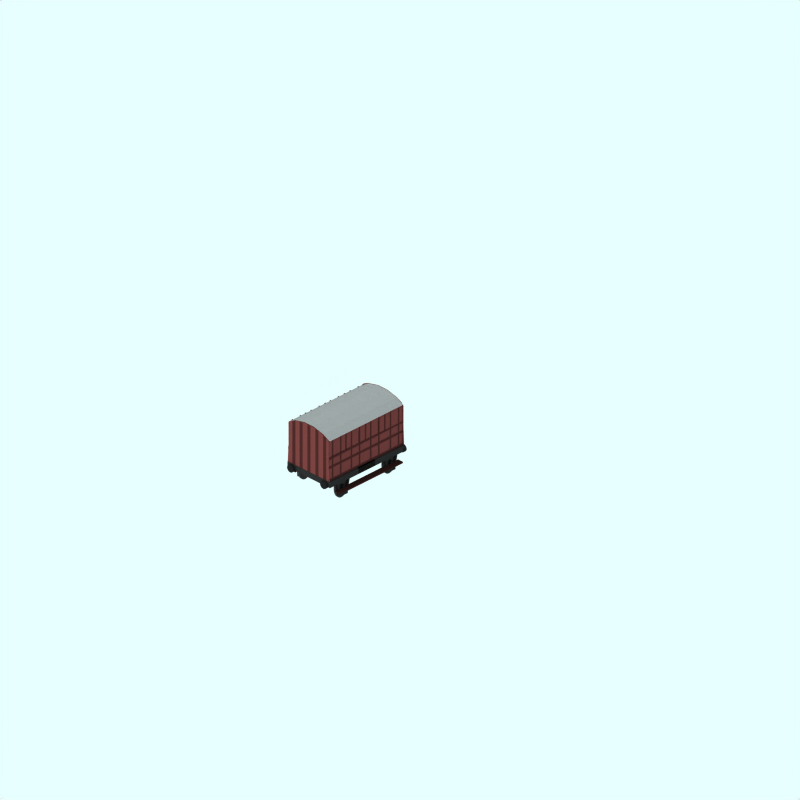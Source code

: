 # Source: milk-van-ex-parliamentary.blend  (saved by Blender 2.59.0; exported with 4.5.12 LTS)
import bpy
from mathutils import Matrix  # noqa: F401  (used for matrix-valued properties, if any)

bpy.ops.wm.read_factory_settings(use_empty=True)
scene = bpy.context.scene
scene.name = 'Scene'

# ---- collections
col_collection_1 = bpy.data.collections.new('Collection 1'); scene.collection.children.link(col_collection_1)
col_collection_2 = bpy.data.collections.new('Collection 2'); scene.collection.children.link(col_collection_2)
col_collection_3 = bpy.data.collections.new('Collection 3'); scene.collection.children.link(col_collection_3)

# ---- materials (node trees are filled in below, after node groups)
mat_wheel = bpy.data.materials.new('wheel')
mat_wheel.alpha_threshold = 0.0
mat_wheel.preview_render_type = 'FLAT'
mat_wheel.diffuse_color = (0.2144, 0.2144, 0.2144, 1.0)
mat_wheel.roughness = 0.5
mat_wheel.line_color = (0.0, 0.0, 0.0, 1.0)
mat_contrast = bpy.data.materials.new('Contrast')
mat_contrast.alpha_threshold = 0.0
mat_contrast.preview_render_type = 'CUBE'
mat_contrast.diffuse_color = (0.22, 0.1144, 0.11, 1.0)
mat_contrast.specular_color = (1.0, 0.9999, 0.9999)
mat_contrast.roughness = 0.5
mat_contrast.line_color = (0.0, 0.0, 0.0, 1.0)
mat_wood = bpy.data.materials.new('Wood')
mat_wood.alpha_threshold = 0.0
mat_wood.preview_render_type = 'CUBE'
mat_wood.diffuse_color = (0.35, 0.182, 0.175, 1.0)
mat_wood.specular_color = (1.0, 0.9999, 0.9999)
mat_wood.roughness = 0.5
mat_wood.line_color = (0.0, 0.0, 0.0, 1.0)
mat_running_board = bpy.data.materials.new('Running board')
mat_running_board.alpha_threshold = 0.0
mat_running_board.preview_render_type = 'CUBE'
mat_running_board.diffuse_color = (0.15, 0.08226, 0.075, 1.0)
mat_running_board.specular_color = (1.0, 0.9999, 0.9999)
mat_running_board.roughness = 0.5
mat_running_board.line_color = (0.0, 0.0, 0.0, 1.0)
mat_metal = bpy.data.materials.new('Metal')
mat_metal.alpha_threshold = 0.0
mat_metal.preview_render_type = 'CUBE'
mat_metal.diffuse_color = (0.1, 0.09999, 0.09999, 1.0)
mat_metal.specular_color = (1.0, 0.9999, 0.9999)
mat_metal.roughness = 0.5
mat_metal.line_color = (0.0, 0.0, 0.0, 1.0)
mat_interior = bpy.data.materials.new('Interior')
mat_interior.alpha_threshold = 0.0
mat_interior.preview_render_type = 'CUBE'
mat_interior.diffuse_color = (0.0001, 9.999e-05, 9.999e-05, 1.0)
mat_interior.specular_color = (1.0, 0.9999, 0.9999)
mat_interior.roughness = 0.5
mat_interior.line_color = (0.0, 0.0, 0.0, 1.0)
mat_roofcolour = bpy.data.materials.new('RoofColour')
mat_roofcolour.alpha_threshold = 0.0
mat_roofcolour.preview_render_type = 'FLAT'
mat_roofcolour.diffuse_color = (0.4207, 0.4206, 0.4206, 1.0)
mat_roofcolour.roughness = 0.5
mat_roofcolour.line_color = (0.0, 0.0, 0.0, 1.0)
mat_underframe = bpy.data.materials.new('Underframe')
mat_underframe.alpha_threshold = 0.0
mat_underframe.preview_render_type = 'FLAT'
mat_underframe.diffuse_color = (0.1334, 0.1334, 0.1334, 1.0)
mat_underframe.roughness = 0.5
mat_underframe.line_color = (0.0, 0.0, 0.0, 1.0)

# ---- material node trees

# ---- world
world_world = bpy.data.worlds.new('World'); scene.world = world_world
world_world.color = (0.9059, 1.0, 1.0)
world_world.use_sun_shadow = False
world_world.sun_shadow_jitter_overblur = 0.0
world_world.cycles.sampling_method = 'MANUAL'
world_world.cycles.sample_map_resolution = 256

# ---- cameras
cam_camera_001 = bpy.data.cameras.new('Camera.001')
cam_camera_001.type = 'ORTHO'
cam_camera_001.passepartout_alpha = 0.2
cam_camera_001.clip_end = 100.0
cam_camera_001.lens = 35.0
cam_camera_001.ortho_scale = 24.0
cam_camera_001.display_size = 5.91
cam_camera_001.show_passepartout = False
cam_camera_001.show_safe_areas = True
cam_camera_001.dof.focus_distance = 0.0
cam_camera_001.dof.aperture_fstop = 128.0

# ---- lights
light_lamp = bpy.data.lights.new('Lamp', 'SUN')
light_lamp.transmission_factor = 0.0
light_lamp.angle = 1.571
light_lamp.energy = 0.028
light_lamp.shadow_buffer_clip_start = 0.5
light_lamp.shadow_soft_size = 1.0
light_lamp.shadow_cascade_max_distance = 1000.0
light_lamp.cycles.use_multiple_importance_sampling = False

# ---- meshes
me_cylinder_004 = bpy.data.meshes.new('Cylinder.004')
me_cylinder_004.from_pydata([(-2.052, 0.2427, 0.6039), (-2.102, 0.3027, 0.6039), (-2.138, 0.3712, 0.6039), (-2.161, 0.4455, 0.6039), (-2.168, 0.5227, 0.6039), (-2.161, 0.6, 0.6039), (-2.138, 0.6742, 0.6039), (-2.102, 0.7427, 0.6039), (-2.052, 0.8027, 0.6039), (-1.992, 0.852, 0.6039), (-1.924, 0.8885, 0.6039), (-1.85, 0.9111, 0.6039), (-1.772, 0.9187, 0.6039), (-1.695, 0.9111, 0.6039), (-1.621, 0.8885, 0.6039), (-1.552, 0.852, 0.6039), (-1.492, 0.8027, 0.6039), (-1.443, 0.7427, 0.6039), (-1.406, 0.6742, 0.6039), (-1.384, 0.6, 0.6039), (-1.376, 0.5227, 0.6039), (-1.384, 0.4455, 0.6039), (-1.406, 0.3712, 0.6039), (-1.443, 0.3027, 0.6039), (-1.492, 0.2427, 0.6039), (-1.552, 0.1935, 0.6039), (-1.621, 0.1569, 0.6039), (-1.695, 0.1343, 0.6039), (-1.772, 0.1267, 0.6039), (-1.85, 0.1343, 0.6039), (-1.924, 0.1569, 0.6039), (-1.992, 0.1935, 0.6039), (-2.052, 0.2427, 0.5439), (-2.102, 0.3027, 0.5439), (-2.138, 0.3712, 0.5439), (-2.161, 0.4455, 0.5439), (-2.168, 0.5227, 0.5439), (-2.161, 0.6, 0.5439), (-2.138, 0.6742, 0.5439), (-2.102, 0.7427, 0.5439), (-2.052, 0.8027, 0.5439), (-1.992, 0.852, 0.5439), (-1.924, 0.8885, 0.5439), (-1.85, 0.9111, 0.5439), (-1.772, 0.9187, 0.5439), (-1.695, 0.9111, 0.5439), (-1.621, 0.8885, 0.5439), (-1.552, 0.852, 0.5439), (-1.492, 0.8027, 0.5439), (-1.443, 0.7427, 0.5439), (-1.406, 0.6742, 0.5439), (-1.384, 0.6, 0.5439), (-1.376, 0.5227, 0.5439), (-1.384, 0.4455, 0.5439), (-1.406, 0.3712, 0.5439), (-1.443, 0.3027, 0.5439), (-1.492, 0.2427, 0.5439), (-1.552, 0.1935, 0.5439), (-1.621, 0.1569, 0.5439), (-1.695, 0.1343, 0.5439), (-1.772, 0.1267, 0.5439), (-1.85, 0.1343, 0.5439), (-1.924, 0.1569, 0.5439), (-1.992, 0.1935, 0.5439), (-1.772, 0.5227, 0.6039), (-1.772, 0.5227, 0.5439)], [], [(64, 0, 1), (65, 33, 32), (64, 1, 2), (65, 34, 33), (64, 2, 3), (65, 35, 34), (64, 3, 4), (65, 36, 35), (64, 4, 5), (65, 37, 36), (64, 5, 6), (65, 38, 37), (64, 6, 7), (65, 39, 38), (64, 7, 8), (65, 40, 39), (64, 8, 9), (65, 41, 40), (64, 9, 10), (65, 42, 41), (64, 10, 11), (65, 43, 42), (64, 11, 12), (65, 44, 43), (64, 12, 13), (65, 45, 44), (64, 13, 14), (65, 46, 45), (64, 14, 15), (65, 47, 46), (64, 15, 16), (65, 48, 47), (64, 16, 17), (65, 49, 48), (64, 17, 18), (65, 50, 49), (64, 18, 19), (65, 51, 50), (64, 19, 20), (65, 52, 51), (64, 20, 21), (65, 53, 52), (64, 21, 22), (65, 54, 53), (64, 22, 23), (65, 55, 54), (64, 23, 24), (65, 56, 55), (64, 24, 25), (65, 57, 56), (64, 25, 26), (65, 58, 57), (64, 26, 27), (65, 59, 58), (64, 27, 28), (65, 60, 59), (64, 28, 29), (65, 61, 60), (64, 29, 30), (65, 62, 61), (64, 30, 31), (65, 63, 62), (31, 0, 64), (65, 32, 63), (0, 32, 33, 1), (1, 33, 34, 2), (2, 34, 35, 3), (3, 35, 36, 4), (4, 36, 37, 5), (5, 37, 38, 6), (6, 38, 39, 7), (7, 39, 40, 8), (8, 40, 41, 9), (9, 41, 42, 10), (10, 42, 43, 11), (11, 43, 44, 12), (12, 44, 45, 13), (13, 45, 46, 14), (14, 46, 47, 15), (15, 47, 48, 16), (16, 48, 49, 17), (17, 49, 50, 18), (18, 50, 51, 19), (19, 51, 52, 20), (20, 52, 53, 21), (21, 53, 54, 22), (22, 54, 55, 23), (23, 55, 56, 24), (24, 56, 57, 25), (25, 57, 58, 26), (26, 58, 59, 27), (27, 59, 60, 28), (28, 60, 61, 29), (29, 61, 62, 30), (30, 62, 63, 31), (32, 0, 31, 63)])
me_cylinder_004.materials.append(mat_wheel)
me_cylinder_004.use_remesh_preserve_volume = False
me_cylinder_004.use_remesh_preserve_attributes = False
me_cylinder_004.use_mirror_vertex_groups = False
me_cylinder_004.update()
me_cylinder_000 = bpy.data.meshes.new('Cylinder.000')
me_cylinder_000.from_pydata([(-2.052, 0.2463, -0.5292), (-2.102, 0.3063, -0.5292), (-2.138, 0.3747, -0.5292), (-2.161, 0.449, -0.5292), (-2.168, 0.5263, -0.5292), (-2.161, 0.6035, -0.5292), (-2.138, 0.6778, -0.5292), (-2.102, 0.7462, -0.5292), (-2.052, 0.8063, -0.5292), (-1.992, 0.8555, -0.5292), (-1.924, 0.8921, -0.5292), (-1.85, 0.9146, -0.5292), (-1.772, 0.9222, -0.5292), (-1.695, 0.9146, -0.5292), (-1.621, 0.8921, -0.5292), (-1.552, 0.8555, -0.5292), (-1.492, 0.8063, -0.5292), (-1.443, 0.7462, -0.5292), (-1.406, 0.6778, -0.5292), (-1.384, 0.6035, -0.5292), (-1.376, 0.5263, -0.5292), (-1.384, 0.449, -0.5292), (-1.406, 0.3747, -0.5292), (-1.443, 0.3063, -0.5292), (-1.492, 0.2463, -0.5292), (-1.552, 0.197, -0.5292), (-1.621, 0.1604, -0.5292), (-1.695, 0.1379, -0.5292), (-1.772, 0.1303, -0.5292), (-1.85, 0.1379, -0.5292), (-1.924, 0.1604, -0.5292), (-1.992, 0.197, -0.5292), (-2.052, 0.2463, -0.5892), (-2.102, 0.3063, -0.5892), (-2.138, 0.3747, -0.5892), (-2.161, 0.449, -0.5892), (-2.168, 0.5263, -0.5892), (-2.161, 0.6035, -0.5892), (-2.138, 0.6778, -0.5892), (-2.102, 0.7462, -0.5892), (-2.052, 0.8063, -0.5892), (-1.992, 0.8555, -0.5892), (-1.924, 0.8921, -0.5892), (-1.85, 0.9146, -0.5892), (-1.772, 0.9222, -0.5892), (-1.695, 0.9146, -0.5892), (-1.621, 0.8921, -0.5892), (-1.552, 0.8555, -0.5892), (-1.492, 0.8063, -0.5892), (-1.443, 0.7462, -0.5892), (-1.406, 0.6778, -0.5892), (-1.384, 0.6035, -0.5892), (-1.376, 0.5263, -0.5892), (-1.384, 0.449, -0.5892), (-1.406, 0.3747, -0.5892), (-1.443, 0.3063, -0.5892), (-1.492, 0.2463, -0.5892), (-1.552, 0.197, -0.5892), (-1.621, 0.1604, -0.5892), (-1.695, 0.1379, -0.5892), (-1.772, 0.1303, -0.5892), (-1.85, 0.1379, -0.5892), (-1.924, 0.1604, -0.5892), (-1.992, 0.197, -0.5892), (-1.772, 0.5263, -0.5292), (-1.772, 0.5263, -0.5892)], [], [(64, 0, 1), (65, 33, 32), (64, 1, 2), (65, 34, 33), (64, 2, 3), (65, 35, 34), (64, 3, 4), (65, 36, 35), (64, 4, 5), (65, 37, 36), (64, 5, 6), (65, 38, 37), (64, 6, 7), (65, 39, 38), (64, 7, 8), (65, 40, 39), (64, 8, 9), (65, 41, 40), (64, 9, 10), (65, 42, 41), (64, 10, 11), (65, 43, 42), (64, 11, 12), (65, 44, 43), (64, 12, 13), (65, 45, 44), (64, 13, 14), (65, 46, 45), (64, 14, 15), (65, 47, 46), (64, 15, 16), (65, 48, 47), (64, 16, 17), (65, 49, 48), (64, 17, 18), (65, 50, 49), (64, 18, 19), (65, 51, 50), (64, 19, 20), (65, 52, 51), (64, 20, 21), (65, 53, 52), (64, 21, 22), (65, 54, 53), (64, 22, 23), (65, 55, 54), (64, 23, 24), (65, 56, 55), (64, 24, 25), (65, 57, 56), (64, 25, 26), (65, 58, 57), (64, 26, 27), (65, 59, 58), (64, 27, 28), (65, 60, 59), (64, 28, 29), (65, 61, 60), (64, 29, 30), (65, 62, 61), (64, 30, 31), (65, 63, 62), (31, 0, 64), (65, 32, 63), (0, 32, 33, 1), (1, 33, 34, 2), (2, 34, 35, 3), (3, 35, 36, 4), (4, 36, 37, 5), (5, 37, 38, 6), (6, 38, 39, 7), (7, 39, 40, 8), (8, 40, 41, 9), (9, 41, 42, 10), (10, 42, 43, 11), (11, 43, 44, 12), (12, 44, 45, 13), (13, 45, 46, 14), (14, 46, 47, 15), (15, 47, 48, 16), (16, 48, 49, 17), (17, 49, 50, 18), (18, 50, 51, 19), (19, 51, 52, 20), (20, 52, 53, 21), (21, 53, 54, 22), (22, 54, 55, 23), (23, 55, 56, 24), (24, 56, 57, 25), (25, 57, 58, 26), (26, 58, 59, 27), (27, 59, 60, 28), (28, 60, 61, 29), (29, 61, 62, 30), (30, 62, 63, 31), (32, 0, 31, 63)])
me_cylinder_000.materials.append(mat_wheel)
me_cylinder_000.use_remesh_preserve_volume = False
me_cylinder_000.use_remesh_preserve_attributes = False
me_cylinder_000.use_mirror_vertex_groups = False
me_cylinder_000.update()
me_plane_341 = bpy.data.meshes.new('Plane.341')
me_plane_341.from_pydata([(1.644, 2.826, 1.0), (1.752, 2.826, 1.0), (1.752, 1.356, 1.0), (1.644, 1.356, 1.0)], [], [(3, 0, 1, 2)])
me_plane_341.materials.append(mat_contrast)
me_plane_341.use_remesh_preserve_volume = False
me_plane_341.use_remesh_preserve_attributes = False
me_plane_341.use_mirror_vertex_groups = False
me_plane_341.update()
me_plane_340 = bpy.data.meshes.new('Plane.340')
me_plane_340.from_pydata([(1.644, 2.826, 1.0), (1.752, 2.826, 1.0), (1.752, 1.356, 1.0), (1.644, 1.356, 1.0)], [], [(3, 0, 1, 2)])
me_plane_340.materials.append(mat_contrast)
me_plane_340.use_remesh_preserve_volume = False
me_plane_340.use_remesh_preserve_attributes = False
me_plane_340.use_mirror_vertex_groups = False
me_plane_340.update()
me_plane_339 = bpy.data.meshes.new('Plane.339')
me_plane_339.from_pydata([(1.644, 2.826, 1.0), (1.752, 2.826, 1.0), (1.752, 1.356, 1.0), (1.644, 1.356, 1.0)], [], [(3, 0, 1, 2)])
me_plane_339.materials.append(mat_contrast)
me_plane_339.use_remesh_preserve_volume = False
me_plane_339.use_remesh_preserve_attributes = False
me_plane_339.use_mirror_vertex_groups = False
me_plane_339.update()
me_plane_338 = bpy.data.meshes.new('Plane.338')
me_plane_338.from_pydata([(1.644, 2.826, 1.0), (1.752, 2.826, 1.0), (1.752, 1.356, 1.0), (1.644, 1.356, 1.0)], [], [(3, 0, 1, 2)])
me_plane_338.materials.append(mat_contrast)
me_plane_338.use_remesh_preserve_volume = False
me_plane_338.use_remesh_preserve_attributes = False
me_plane_338.use_mirror_vertex_groups = False
me_plane_338.update()
me_plane_337 = bpy.data.meshes.new('Plane.337')
me_plane_337.from_pydata([(1.644, 2.826, 1.0), (1.752, 2.826, 1.0), (1.752, 1.356, 1.0), (1.644, 1.356, 1.0)], [], [(3, 0, 1, 2)])
me_plane_337.materials.append(mat_contrast)
me_plane_337.use_remesh_preserve_volume = False
me_plane_337.use_remesh_preserve_attributes = False
me_plane_337.use_mirror_vertex_groups = False
me_plane_337.update()
me_plane_336 = bpy.data.meshes.new('Plane.336')
me_plane_336.from_pydata([(1.644, 2.826, 1.0), (1.752, 2.826, 1.0), (1.752, 1.356, 1.0), (1.644, 1.356, 1.0)], [], [(3, 0, 1, 2)])
me_plane_336.materials.append(mat_contrast)
me_plane_336.use_remesh_preserve_volume = False
me_plane_336.use_remesh_preserve_attributes = False
me_plane_336.use_mirror_vertex_groups = False
me_plane_336.update()
me_plane_335 = bpy.data.meshes.new('Plane.335')
me_plane_335.from_pydata([(1.644, 2.826, 1.0), (1.752, 2.826, 1.0), (1.752, 1.356, 1.0), (1.644, 1.356, 1.0)], [], [(3, 0, 1, 2)])
me_plane_335.materials.append(mat_contrast)
me_plane_335.use_remesh_preserve_volume = False
me_plane_335.use_remesh_preserve_attributes = False
me_plane_335.use_mirror_vertex_groups = False
me_plane_335.update()
me_plane_334 = bpy.data.meshes.new('Plane.334')
me_plane_334.from_pydata([(1.644, 2.826, 1.0), (1.752, 2.826, 1.0), (1.752, 1.356, 1.0), (1.644, 1.356, 1.0)], [], [(3, 0, 1, 2)])
me_plane_334.materials.append(mat_contrast)
me_plane_334.use_remesh_preserve_volume = False
me_plane_334.use_remesh_preserve_attributes = False
me_plane_334.use_mirror_vertex_groups = False
me_plane_334.update()
me_plane_333 = bpy.data.meshes.new('Plane.333')
me_plane_333.from_pydata([(3.903, 2.149, 1.0), (-2.326, 2.149, 1.0), (-2.326, 2.053, 1.0), (3.903, 2.053, 1.0)], [], [(3, 0, 1, 2)])
me_plane_333.materials.append(mat_contrast)
me_plane_333.use_remesh_preserve_volume = False
me_plane_333.use_remesh_preserve_attributes = False
me_plane_333.use_mirror_vertex_groups = False
me_plane_333.update()
me_plane_332 = bpy.data.meshes.new('Plane.332')
me_plane_332.from_pydata([(3.903, 2.13, 1.0), (-2.326, 2.13, 0.9793), (-2.326, 2.066, 0.9793), (3.903, 2.066, 1.0)], [], [(3, 0, 1, 2)])
me_plane_332.materials.append(mat_contrast)
me_plane_332.use_remesh_preserve_volume = False
me_plane_332.use_remesh_preserve_attributes = False
me_plane_332.use_mirror_vertex_groups = False
me_plane_332.update()
me_plane_331 = bpy.data.meshes.new('Plane.331')
me_plane_331.from_pydata([(1.644, 2.826, 1.0), (1.752, 2.826, 1.0), (1.752, 2.234, 1.0), (1.644, 2.234, 1.0)], [], [(3, 0, 1, 2)])
me_plane_331.materials.append(mat_contrast)
me_plane_331.use_remesh_preserve_volume = False
me_plane_331.use_remesh_preserve_attributes = False
me_plane_331.use_mirror_vertex_groups = False
me_plane_331.update()
me_plane_330 = bpy.data.meshes.new('Plane.330')
me_plane_330.from_pydata([(1.644, 2.826, 1.0), (1.752, 2.826, 1.0), (1.752, 2.234, 1.0), (1.644, 2.234, 1.0)], [], [(3, 0, 1, 2)])
me_plane_330.materials.append(mat_contrast)
me_plane_330.use_remesh_preserve_volume = False
me_plane_330.use_remesh_preserve_attributes = False
me_plane_330.use_mirror_vertex_groups = False
me_plane_330.update()
me_plane_329 = bpy.data.meshes.new('Plane.329')
me_plane_329.from_pydata([(1.644, 2.826, 1.0), (1.752, 2.826, 1.0), (1.752, 2.234, 1.0), (1.644, 2.234, 1.0)], [], [(3, 0, 1, 2)])
me_plane_329.materials.append(mat_contrast)
me_plane_329.use_remesh_preserve_volume = False
me_plane_329.use_remesh_preserve_attributes = False
me_plane_329.use_mirror_vertex_groups = False
me_plane_329.update()
me_plane_328 = bpy.data.meshes.new('Plane.328')
me_plane_328.from_pydata([(1.644, 2.826, 1.0), (1.752, 2.826, 1.0), (1.752, 2.234, 1.0), (1.644, 2.234, 1.0)], [], [(3, 0, 1, 2)])
me_plane_328.materials.append(mat_contrast)
me_plane_328.use_remesh_preserve_volume = False
me_plane_328.use_remesh_preserve_attributes = False
me_plane_328.use_mirror_vertex_groups = False
me_plane_328.update()
me_plane_327 = bpy.data.meshes.new('Plane.327')
me_plane_327.from_pydata([(1.644, 2.826, 1.0), (1.752, 2.826, 1.0), (1.752, 2.234, 1.0), (1.644, 2.234, 1.0)], [], [(3, 0, 1, 2)])
me_plane_327.materials.append(mat_contrast)
me_plane_327.use_remesh_preserve_volume = False
me_plane_327.use_remesh_preserve_attributes = False
me_plane_327.use_mirror_vertex_groups = False
me_plane_327.update()
me_plane_326 = bpy.data.meshes.new('Plane.326')
me_plane_326.from_pydata([(1.644, 2.826, 1.0), (1.752, 2.826, 1.0), (1.752, 2.234, 1.0), (1.644, 2.234, 1.0)], [], [(3, 0, 1, 2)])
me_plane_326.materials.append(mat_contrast)
me_plane_326.use_remesh_preserve_volume = False
me_plane_326.use_remesh_preserve_attributes = False
me_plane_326.use_mirror_vertex_groups = False
me_plane_326.update()
me_plane_325 = bpy.data.meshes.new('Plane.325')
me_plane_325.from_pydata([(3.903, 2.13, 1.0), (-2.326, 2.13, 0.9793), (-2.326, 2.066, 0.9793), (3.903, 2.066, 1.0)], [], [(3, 0, 1, 2)])
me_plane_325.materials.append(mat_contrast)
me_plane_325.use_remesh_preserve_volume = False
me_plane_325.use_remesh_preserve_attributes = False
me_plane_325.use_mirror_vertex_groups = False
me_plane_325.update()
me_plane_324 = bpy.data.meshes.new('Plane.324')
me_plane_324.from_pydata([(3.903, 2.149, 1.0), (-2.326, 2.149, 1.0), (-2.326, 2.053, 1.0), (3.903, 2.053, 1.0)], [], [(3, 0, 1, 2)])
me_plane_324.materials.append(mat_contrast)
me_plane_324.use_remesh_preserve_volume = False
me_plane_324.use_remesh_preserve_attributes = False
me_plane_324.use_mirror_vertex_groups = False
me_plane_324.update()
me_plane_323 = bpy.data.meshes.new('Plane.323')
me_plane_323.from_pydata([(3.903, 2.149, 1.0), (-2.326, 2.149, 1.0), (-2.326, 2.053, 1.0), (3.903, 2.053, 1.0)], [], [(3, 0, 1, 2)])
me_plane_323.materials.append(mat_contrast)
me_plane_323.use_remesh_preserve_volume = False
me_plane_323.use_remesh_preserve_attributes = False
me_plane_323.use_mirror_vertex_groups = False
me_plane_323.update()
me_plane_322 = bpy.data.meshes.new('Plane.322')
me_plane_322.from_pydata([(1.644, 2.826, 1.0), (1.752, 2.826, 1.0), (1.752, 1.356, 1.0), (1.644, 1.356, 1.0)], [], [(3, 0, 1, 2)])
me_plane_322.materials.append(mat_contrast)
me_plane_322.use_remesh_preserve_volume = False
me_plane_322.use_remesh_preserve_attributes = False
me_plane_322.use_mirror_vertex_groups = False
me_plane_322.update()
me_plane_321 = bpy.data.meshes.new('Plane.321')
me_plane_321.from_pydata([(1.644, 2.826, 1.0), (1.752, 2.826, 1.0), (1.752, 1.356, 1.0), (1.644, 1.356, 1.0)], [], [(3, 0, 1, 2)])
me_plane_321.materials.append(mat_contrast)
me_plane_321.use_remesh_preserve_volume = False
me_plane_321.use_remesh_preserve_attributes = False
me_plane_321.use_mirror_vertex_groups = False
me_plane_321.update()
me_plane_320 = bpy.data.meshes.new('Plane.320')
me_plane_320.from_pydata([(1.644, 2.826, 1.0), (1.752, 2.826, 1.0), (1.752, 1.356, 1.0), (1.644, 1.356, 1.0)], [], [(3, 0, 1, 2)])
me_plane_320.materials.append(mat_contrast)
me_plane_320.use_remesh_preserve_volume = False
me_plane_320.use_remesh_preserve_attributes = False
me_plane_320.use_mirror_vertex_groups = False
me_plane_320.update()
me_plane_319 = bpy.data.meshes.new('Plane.319')
me_plane_319.from_pydata([(1.644, 2.826, 1.0), (1.752, 2.826, 1.0), (1.752, 1.356, 1.0), (1.644, 1.356, 1.0)], [], [(3, 0, 1, 2)])
me_plane_319.materials.append(mat_contrast)
me_plane_319.use_remesh_preserve_volume = False
me_plane_319.use_remesh_preserve_attributes = False
me_plane_319.use_mirror_vertex_groups = False
me_plane_319.update()
me_plane_318 = bpy.data.meshes.new('Plane.318')
me_plane_318.from_pydata([(1.644, 2.826, 1.0), (1.752, 2.826, 1.0), (1.752, 1.356, 1.0), (1.644, 1.356, 1.0)], [], [(3, 0, 1, 2)])
me_plane_318.materials.append(mat_contrast)
me_plane_318.use_remesh_preserve_volume = False
me_plane_318.use_remesh_preserve_attributes = False
me_plane_318.use_mirror_vertex_groups = False
me_plane_318.update()
me_plane_317 = bpy.data.meshes.new('Plane.317')
me_plane_317.from_pydata([(1.644, 2.826, 1.0), (1.752, 2.826, 1.0), (1.752, 1.356, 1.0), (1.644, 1.356, 1.0)], [], [(3, 0, 1, 2)])
me_plane_317.materials.append(mat_contrast)
me_plane_317.use_remesh_preserve_volume = False
me_plane_317.use_remesh_preserve_attributes = False
me_plane_317.use_mirror_vertex_groups = False
me_plane_317.update()
me_plane_315 = bpy.data.meshes.new('Plane.315')
me_plane_315.from_pydata([(1.644, 2.826, 1.0), (1.752, 2.826, 1.0), (1.752, 1.356, 1.0), (1.644, 1.356, 1.0)], [], [(3, 0, 1, 2)])
me_plane_315.materials.append(mat_contrast)
me_plane_315.use_remesh_preserve_volume = False
me_plane_315.use_remesh_preserve_attributes = False
me_plane_315.use_mirror_vertex_groups = False
me_plane_315.update()
me_plane_314 = bpy.data.meshes.new('Plane.314')
me_plane_314.from_pydata([(1.644, 2.826, 1.0), (1.752, 2.826, 1.0), (1.752, 1.356, 1.0), (1.644, 1.356, 1.0)], [], [(3, 0, 1, 2)])
me_plane_314.materials.append(mat_contrast)
me_plane_314.use_remesh_preserve_volume = False
me_plane_314.use_remesh_preserve_attributes = False
me_plane_314.use_mirror_vertex_groups = False
me_plane_314.update()
me_plane_309 = bpy.data.meshes.new('Plane.309')
me_plane_309.from_pydata([(3.098, 2.467, 1.0), (-3.1, 2.467, 1.0), (3.098, 2.6, 1.0), (-3.1, 2.6, 1.0)], [], [(1, 0, 2, 3)])
me_plane_309.materials.append(mat_wood)
me_plane_309.use_remesh_preserve_volume = False
me_plane_309.use_remesh_preserve_attributes = False
me_plane_309.use_mirror_vertex_groups = False
me_plane_309.update()
me_plane_308 = bpy.data.meshes.new('Plane.308')
me_plane_308.from_pydata([(1.962, 2.4, 1.0), (1.559, 2.4, 1.0), (1.559, 1.85, 1.0), (1.962, 1.85, 1.0)], [], [(3, 0, 1, 2)])
me_plane_308.materials.append(mat_wood)
me_plane_308.use_remesh_preserve_volume = False
me_plane_308.use_remesh_preserve_attributes = False
me_plane_308.use_mirror_vertex_groups = False
me_plane_308.update()
me_plane_307 = bpy.data.meshes.new('Plane.307')
me_plane_307.from_pydata([(3.1, 1.913, 1.0), (-3.091, 1.913, 1.0), (3.1, 2.789, 1.0), (-3.091, 2.789, 1.0)], [], [(1, 0, 2, 3)])
me_plane_307.materials.append(mat_wood)
me_plane_307.use_remesh_preserve_volume = False
me_plane_307.use_remesh_preserve_attributes = False
me_plane_307.use_mirror_vertex_groups = False
me_plane_307.update()
me_plane_306 = bpy.data.meshes.new('Plane.306')
me_plane_306.from_pydata([(1.962, 2.4, 1.0), (1.559, 2.4, 1.0), (1.559, 1.943, 1.0), (1.962, 1.943, 1.0)], [], [(3, 0, 1, 2)])
me_plane_306.materials.append(mat_wood)
me_plane_306.use_remesh_preserve_volume = False
me_plane_306.use_remesh_preserve_attributes = False
me_plane_306.use_mirror_vertex_groups = False
me_plane_306.update()
me_plane_305 = bpy.data.meshes.new('Plane.305')
me_plane_305.from_pydata([(3.226, 2.4, 1.0), (0.9511, 2.4, 1.0), (0.9511, 1.954, 1.0), (3.226, 1.954, 1.0)], [], [(3, 0, 1, 2)])
me_plane_305.materials.append(mat_wood)
me_plane_305.use_remesh_preserve_volume = False
me_plane_305.use_remesh_preserve_attributes = False
me_plane_305.use_mirror_vertex_groups = False
me_plane_305.update()
me_plane_304 = bpy.data.meshes.new('Plane.304')
me_plane_304.from_pydata([(2.587, 2.4, 1.0), (1.559, 2.4, 1.0), (1.559, 1.954, 1.0), (2.587, 1.954, 1.0)], [], [(3, 0, 1, 2)])
me_plane_304.materials.append(mat_wood)
me_plane_304.use_remesh_preserve_volume = False
me_plane_304.use_remesh_preserve_attributes = False
me_plane_304.use_mirror_vertex_groups = False
me_plane_304.update()
me_plane_303 = bpy.data.meshes.new('Plane.303')
me_plane_303.from_pydata([(3.193, 2.4, 1.0), (0.8269, 2.4, 1.0), (0.8269, 1.954, 1.0), (3.193, 1.954, 1.0)], [], [(3, 0, 1, 2)])
me_plane_303.materials.append(mat_wood)
me_plane_303.use_remesh_preserve_volume = False
me_plane_303.use_remesh_preserve_attributes = False
me_plane_303.use_mirror_vertex_groups = False
me_plane_303.update()
me_plane_299 = bpy.data.meshes.new('Plane.299')
me_plane_299.from_pydata([(3.221, 2.4, 1.0), (1.559, 2.4, 1.0), (1.559, 1.954, 1.0), (3.221, 1.954, 1.0)], [], [(3, 0, 1, 2)])
me_plane_299.materials.append(mat_wood)
me_plane_299.use_remesh_preserve_volume = False
me_plane_299.use_remesh_preserve_attributes = False
me_plane_299.use_mirror_vertex_groups = False
me_plane_299.update()
me_plane_298 = bpy.data.meshes.new('Plane.298')
me_plane_298.from_pydata([(3.132, 2.4, 1.0), (1.559, 2.4, 1.0), (1.559, 1.954, 1.0), (3.132, 1.954, 1.0)], [], [(3, 0, 1, 2)])
me_plane_298.materials.append(mat_wood)
me_plane_298.use_remesh_preserve_volume = False
me_plane_298.use_remesh_preserve_attributes = False
me_plane_298.use_mirror_vertex_groups = False
me_plane_298.update()
me_plane_297 = bpy.data.meshes.new('Plane.297')
me_plane_297.from_pydata([(3.107, 2.4, 1.0), (1.006, 2.4, 1.0), (1.006, 1.954, 1.0), (3.107, 1.954, 1.0)], [], [(3, 0, 1, 2)])
me_plane_297.materials.append(mat_wood)
me_plane_297.use_remesh_preserve_volume = False
me_plane_297.use_remesh_preserve_attributes = False
me_plane_297.use_mirror_vertex_groups = False
me_plane_297.update()
me_plane_296 = bpy.data.meshes.new('Plane.296')
me_plane_296.from_pydata([(1.962, 2.4, 1.0), (1.559, 2.4, 1.0), (1.559, 1.943, 1.0), (1.962, 1.943, 1.0)], [], [(3, 0, 1, 2)])
me_plane_296.materials.append(mat_wood)
me_plane_296.use_remesh_preserve_volume = False
me_plane_296.use_remesh_preserve_attributes = False
me_plane_296.use_mirror_vertex_groups = False
me_plane_296.update()
me_plane_289 = bpy.data.meshes.new('Plane.289')
me_plane_289.from_pydata([(2.449, 2.4, 1.0), (1.559, 2.4, 1.0), (1.559, 1.954, 1.0), (2.449, 1.954, 1.0)], [], [(3, 0, 1, 2)])
me_plane_289.materials.append(mat_wood)
me_plane_289.use_remesh_preserve_volume = False
me_plane_289.use_remesh_preserve_attributes = False
me_plane_289.use_mirror_vertex_groups = False
me_plane_289.update()
me_plane_004 = bpy.data.meshes.new('Plane.004')
me_plane_004.from_pydata([(3.1, 1.913, 1.0), (-3.091, 1.913, 1.0), (3.1, 2.789, 1.0), (-3.091, 2.789, 1.0)], [], [(1, 0, 2, 3)])
me_plane_004.materials.append(mat_wood)
me_plane_004.use_remesh_preserve_volume = False
me_plane_004.use_remesh_preserve_attributes = False
me_plane_004.use_mirror_vertex_groups = False
me_plane_004.update()
me_plane_010 = bpy.data.meshes.new('Plane.010')
me_plane_010.from_pydata([(1.962, 2.4, 1.0), (1.559, 2.4, 1.0), (1.559, 1.85, 1.0), (1.962, 1.85, 1.0)], [], [(3, 0, 1, 2)])
me_plane_010.materials.append(mat_wood)
me_plane_010.use_remesh_preserve_volume = False
me_plane_010.use_remesh_preserve_attributes = False
me_plane_010.use_mirror_vertex_groups = False
me_plane_010.update()
me_cube_001 = bpy.data.meshes.new('Cube.001')
me_cube_001.from_pydata([(2.781, 0.4988, 0.651), (2.781, 0.5422, 0.651), (2.781, 0.4988, 0.8561), (2.781, 0.5422, 0.8561), (-2.389, 0.4988, 0.651), (-2.389, 0.5422, 0.651), (-2.389, 0.4988, 0.8561), (-2.389, 0.5422, 0.8561)], [], [(0, 2, 3, 1), (4, 6, 7, 5), (2, 6, 7, 3), (1, 3, 7, 5), (0, 4, 6, 2), (0, 1, 5, 4)])
me_cube_001.materials.append(mat_running_board)
me_cube_001.use_remesh_preserve_volume = False
me_cube_001.use_remesh_preserve_attributes = False
me_cube_001.use_mirror_vertex_groups = False
me_cube_001.update()
me_plane_229 = bpy.data.meshes.new('Plane.229')
me_plane_229.from_pydata([(2.977, 2.856, 1.0), (2.851, 2.91, 1.0), (2.851, 1.115, 1.0), (2.977, 1.115, 1.0)], [], [(3, 0, 1, 2)])
me_plane_229.materials.append(mat_contrast)
me_plane_229.use_remesh_preserve_volume = False
me_plane_229.use_remesh_preserve_attributes = False
me_plane_229.use_mirror_vertex_groups = False
me_plane_229.update()
me_plane_228 = bpy.data.meshes.new('Plane.228')
me_plane_228.from_pydata([(2.977, 2.956, 1.0), (2.851, 2.986, 1.0), (2.851, 1.115, 1.0), (2.977, 1.115, 1.0)], [], [(3, 0, 1, 2)])
me_plane_228.materials.append(mat_contrast)
me_plane_228.use_remesh_preserve_volume = False
me_plane_228.use_remesh_preserve_attributes = False
me_plane_228.use_mirror_vertex_groups = False
me_plane_228.update()
me_plane_227 = bpy.data.meshes.new('Plane.227')
me_plane_227.from_pydata([(2.977, 3.006, 1.0), (2.851, 3.006, 1.0), (2.851, 1.115, 1.0), (2.977, 1.115, 1.0)], [], [(3, 0, 1, 2)])
me_plane_227.materials.append(mat_contrast)
me_plane_227.use_remesh_preserve_volume = False
me_plane_227.use_remesh_preserve_attributes = False
me_plane_227.use_mirror_vertex_groups = False
me_plane_227.update()
me_plane_226 = bpy.data.meshes.new('Plane.226')
me_plane_226.from_pydata([(2.977, 2.99, 1.0), (2.851, 2.958, 1.0), (2.851, 1.115, 1.0), (2.977, 1.115, 1.0)], [], [(3, 0, 1, 2)])
me_plane_226.materials.append(mat_contrast)
me_plane_226.use_remesh_preserve_volume = False
me_plane_226.use_remesh_preserve_attributes = False
me_plane_226.use_mirror_vertex_groups = False
me_plane_226.update()
me_plane_225 = bpy.data.meshes.new('Plane.225')
me_plane_225.from_pydata([(2.977, 2.904, 1.0), (2.851, 2.845, 1.0), (2.851, 1.115, 1.0), (2.977, 1.115, 1.0)], [], [(3, 0, 1, 2)])
me_plane_225.materials.append(mat_contrast)
me_plane_225.use_remesh_preserve_volume = False
me_plane_225.use_remesh_preserve_attributes = False
me_plane_225.use_mirror_vertex_groups = False
me_plane_225.update()
me_plane_029 = bpy.data.meshes.new('Plane.029')
me_plane_029.from_pydata([(2.977, 2.904, 1.0), (2.851, 2.845, 1.0), (2.851, 1.115, 1.0), (2.977, 1.115, 1.0)], [], [(3, 0, 1, 2)])
me_plane_029.materials.append(mat_contrast)
me_plane_029.use_remesh_preserve_volume = False
me_plane_029.use_remesh_preserve_attributes = False
me_plane_029.use_mirror_vertex_groups = False
me_plane_029.update()
me_plane_028 = bpy.data.meshes.new('Plane.028')
me_plane_028.from_pydata([(2.977, 2.99, 1.0), (2.851, 2.958, 1.0), (2.851, 1.115, 1.0), (2.977, 1.115, 1.0)], [], [(3, 0, 1, 2)])
me_plane_028.materials.append(mat_contrast)
me_plane_028.use_remesh_preserve_volume = False
me_plane_028.use_remesh_preserve_attributes = False
me_plane_028.use_mirror_vertex_groups = False
me_plane_028.update()
me_plane_027 = bpy.data.meshes.new('Plane.027')
me_plane_027.from_pydata([(2.977, 3.006, 1.0), (2.851, 3.006, 1.0), (2.851, 1.115, 1.0), (2.977, 1.115, 1.0)], [], [(3, 0, 1, 2)])
me_plane_027.materials.append(mat_contrast)
me_plane_027.use_remesh_preserve_volume = False
me_plane_027.use_remesh_preserve_attributes = False
me_plane_027.use_mirror_vertex_groups = False
me_plane_027.update()
me_plane_026 = bpy.data.meshes.new('Plane.026')
me_plane_026.from_pydata([(2.977, 2.956, 1.0), (2.851, 2.986, 1.0), (2.851, 1.115, 1.0), (2.977, 1.115, 1.0)], [], [(3, 0, 1, 2)])
me_plane_026.materials.append(mat_contrast)
me_plane_026.use_remesh_preserve_volume = False
me_plane_026.use_remesh_preserve_attributes = False
me_plane_026.use_mirror_vertex_groups = False
me_plane_026.update()
me_plane_009 = bpy.data.meshes.new('Plane.009')
me_plane_009.from_pydata([(2.977, 2.856, 1.0), (2.851, 2.91, 1.0), (2.851, 1.115, 1.0), (2.977, 1.115, 1.0)], [], [(3, 0, 1, 2)])
me_plane_009.materials.append(mat_contrast)
me_plane_009.use_remesh_preserve_volume = False
me_plane_009.use_remesh_preserve_attributes = False
me_plane_009.use_mirror_vertex_groups = False
me_plane_009.update()
me_cube_007 = bpy.data.meshes.new('Cube.007')
me_cube_007.from_pydata([(2.781, 0.4988, 0.651), (2.781, 0.5422, 0.651), (2.781, 0.4988, 0.8561), (2.781, 0.5422, 0.8561), (-2.389, 0.4988, 0.651), (-2.389, 0.5422, 0.651), (-2.389, 0.4988, 0.8561), (-2.389, 0.5422, 0.8561)], [], [(0, 2, 3, 1), (4, 6, 7, 5), (2, 6, 7, 3), (1, 3, 7, 5), (0, 4, 6, 2), (0, 1, 5, 4)])
me_cube_007.materials.append(mat_running_board)
me_cube_007.use_remesh_preserve_volume = False
me_cube_007.use_remesh_preserve_attributes = False
me_cube_007.use_mirror_vertex_groups = False
me_cube_007.update()
me_cube_005 = bpy.data.meshes.new('Cube.005')
me_cube_005.from_pydata([(2.025, 0.4422, 0.631), (2.025, 0.5876, 0.631), (2.025, 0.4422, 0.7991), (2.025, 0.5876, 0.7991), (1.882, 0.4422, 0.631), (1.882, 0.5876, 0.631), (1.882, 0.4422, 0.7991), (1.882, 0.5876, 0.7991)], [], [(0, 2, 3, 1), (4, 6, 7, 5), (2, 6, 7, 3), (1, 3, 7, 5), (0, 4, 6, 2), (0, 1, 5, 4)])
me_cube_005.materials.append(mat_metal)
me_cube_005.use_remesh_preserve_volume = False
me_cube_005.use_remesh_preserve_attributes = False
me_cube_005.use_mirror_vertex_groups = False
me_cube_005.update()
me_cube_004 = bpy.data.meshes.new('Cube.004')
me_cube_004.from_pydata([(2.025, 0.4422, 0.631), (2.025, 0.5876, 0.631), (2.025, 0.4422, 0.7991), (2.025, 0.5876, 0.7991), (1.882, 0.4422, 0.631), (1.882, 0.5876, 0.631), (1.882, 0.4422, 0.7991), (1.882, 0.5876, 0.7991)], [], [(0, 2, 3, 1), (4, 6, 7, 5), (2, 6, 7, 3), (1, 3, 7, 5), (0, 4, 6, 2), (0, 1, 5, 4)])
me_cube_004.materials.append(mat_metal)
me_cube_004.use_remesh_preserve_volume = False
me_cube_004.use_remesh_preserve_attributes = False
me_cube_004.use_mirror_vertex_groups = False
me_cube_004.update()
me_cube_003 = bpy.data.meshes.new('Cube.003')
me_cube_003.from_pydata([(2.025, 0.4422, 0.631), (2.025, 0.5876, 0.631), (2.025, 0.4422, 0.7991), (2.025, 0.5876, 0.7991), (1.882, 0.4422, 0.631), (1.882, 0.5876, 0.631), (1.882, 0.4422, 0.7991), (1.882, 0.5876, 0.7991)], [], [(0, 2, 3, 1), (4, 6, 7, 5), (2, 6, 7, 3), (1, 3, 7, 5), (0, 4, 6, 2), (0, 1, 5, 4)])
me_cube_003.materials.append(mat_metal)
me_cube_003.use_remesh_preserve_volume = False
me_cube_003.use_remesh_preserve_attributes = False
me_cube_003.use_mirror_vertex_groups = False
me_cube_003.update()
me_cube_000 = bpy.data.meshes.new('Cube.000')
me_cube_000.from_pydata([(2.025, 0.4422, 0.631), (2.025, 0.5876, 0.631), (2.025, 0.4422, 0.7991), (2.025, 0.5876, 0.7991), (1.882, 0.4422, 0.631), (1.882, 0.5876, 0.631), (1.882, 0.4422, 0.7991), (1.882, 0.5876, 0.7991)], [], [(0, 2, 3, 1), (4, 6, 7, 5), (2, 6, 7, 3), (1, 3, 7, 5), (0, 4, 6, 2), (0, 1, 5, 4)])
me_cube_000.materials.append(mat_metal)
me_cube_000.use_remesh_preserve_volume = False
me_cube_000.use_remesh_preserve_attributes = False
me_cube_000.use_mirror_vertex_groups = False
me_cube_000.update()
me_plane_213 = bpy.data.meshes.new('Plane.213')
me_plane_213.from_pydata([(-2.711, 2.4, 1.0), (-3.1, 2.4, 1.0), (-2.711, 2.6, 1.0), (-3.1, 2.6, 1.0)], [], [(1, 0, 2, 3)])
me_plane_213.materials.append(mat_wood)
me_plane_213.use_remesh_preserve_volume = False
me_plane_213.use_remesh_preserve_attributes = False
me_plane_213.use_mirror_vertex_groups = False
me_plane_213.update()
me_plane_204 = bpy.data.meshes.new('Plane.204')
me_plane_204.from_pydata([(3.1, 2.6, 0.99), (-3.0, 2.6, 0.99), (-3.0, 1.85, 0.99), (3.1, 1.85, 0.99)], [], [(3, 0, 1, 2)])
me_plane_204.materials.append(mat_interior)
me_plane_204.use_remesh_preserve_volume = False
me_plane_204.use_remesh_preserve_attributes = False
me_plane_204.use_mirror_vertex_groups = False
me_plane_204.update()
me_cylinder_023 = bpy.data.meshes.new('Cylinder.023')
me_cylinder_023.from_pydata([(-0.6091, 1.091, 3.083), (-0.5932, 1.071, 3.083), (-0.5813, 1.049, 3.083), (-0.574, 1.025, 3.083), (-0.5715, 1.0, 3.083), (-0.574, 0.975, 3.083), (-0.5813, 0.9509, 3.083), (-0.5932, 0.9286, 3.083), (-0.6091, 0.9092, 3.083), (-0.6286, 0.8932, 3.083), (-0.6508, 0.8813, 3.083), (-0.6749, 0.874, 3.083), (-0.7, 0.8715, 3.083), (-0.725, 0.874, 3.083), (-0.7492, 0.8813, 3.083), (-0.7714, 0.8932, 3.083), (-0.7908, 0.9092, 3.083), (-0.8068, 0.9286, 3.083), (-0.8187, 0.9509, 3.083), (-0.826, 0.975, 3.083), (-0.8285, 1.0, 3.083), (-0.826, 1.025, 3.083), (-0.8187, 1.049, 3.083), (-0.8068, 1.071, 3.083), (-0.7908, 1.091, 3.083), (-0.7714, 1.107, 3.083), (-0.7492, 1.119, 3.083), (-0.725, 1.126, 3.083), (-0.7, 1.129, 3.083), (-0.6749, 1.126, 3.083), (-0.6508, 1.119, 3.083), (-0.6286, 1.107, 3.083), (-0.6091, 1.091, 3.265), (-0.5932, 1.071, 3.265), (-0.5813, 1.049, 3.265), (-0.574, 1.025, 3.265), (-0.5715, 1.0, 3.265), (-0.574, 0.975, 3.265), (-0.5813, 0.9509, 3.265), (-0.5932, 0.9286, 3.265), (-0.6091, 0.9092, 3.265), (-0.6286, 0.8932, 3.265), (-0.6508, 0.8813, 3.265), (-0.6749, 0.874, 3.265), (-0.7, 0.8715, 3.265), (-0.725, 0.874, 3.265), (-0.7492, 0.8813, 3.265), (-0.7714, 0.8932, 3.265), (-0.7908, 0.9092, 3.265), (-0.8068, 0.9286, 3.265), (-0.8187, 0.9509, 3.265), (-0.826, 0.975, 3.265), (-0.8285, 1.0, 3.265), (-0.826, 1.025, 3.265), (-0.8187, 1.049, 3.265), (-0.8068, 1.071, 3.265), (-0.7908, 1.091, 3.265), (-0.7714, 1.107, 3.265), (-0.7492, 1.119, 3.265), (-0.725, 1.126, 3.265), (-0.7, 1.129, 3.265), (-0.6749, 1.126, 3.265), (-0.6508, 1.119, 3.265), (-0.6286, 1.107, 3.265), (-0.7, 1.0, 3.083), (-0.7, 1.0, 3.265)], [], [(64, 0, 1), (65, 33, 32), (64, 1, 2), (65, 34, 33), (64, 2, 3), (65, 35, 34), (64, 3, 4), (65, 36, 35), (64, 4, 5), (65, 37, 36), (64, 5, 6), (65, 38, 37), (64, 6, 7), (65, 39, 38), (64, 7, 8), (65, 40, 39), (64, 8, 9), (65, 41, 40), (64, 9, 10), (65, 42, 41), (64, 10, 11), (65, 43, 42), (64, 11, 12), (65, 44, 43), (64, 12, 13), (65, 45, 44), (64, 13, 14), (65, 46, 45), (64, 14, 15), (65, 47, 46), (64, 15, 16), (65, 48, 47), (64, 16, 17), (65, 49, 48), (64, 17, 18), (65, 50, 49), (64, 18, 19), (65, 51, 50), (64, 19, 20), (65, 52, 51), (64, 20, 21), (65, 53, 52), (64, 21, 22), (65, 54, 53), (64, 22, 23), (65, 55, 54), (64, 23, 24), (65, 56, 55), (64, 24, 25), (65, 57, 56), (64, 25, 26), (65, 58, 57), (64, 26, 27), (65, 59, 58), (64, 27, 28), (65, 60, 59), (64, 28, 29), (65, 61, 60), (64, 29, 30), (65, 62, 61), (64, 30, 31), (65, 63, 62), (31, 0, 64), (65, 32, 63), (0, 32, 33, 1), (1, 33, 34, 2), (2, 34, 35, 3), (3, 35, 36, 4), (4, 36, 37, 5), (5, 37, 38, 6), (6, 38, 39, 7), (7, 39, 40, 8), (8, 40, 41, 9), (9, 41, 42, 10), (10, 42, 43, 11), (11, 43, 44, 12), (12, 44, 45, 13), (13, 45, 46, 14), (14, 46, 47, 15), (15, 47, 48, 16), (16, 48, 49, 17), (17, 49, 50, 18), (18, 50, 51, 19), (19, 51, 52, 20), (20, 52, 53, 21), (21, 53, 54, 22), (22, 54, 55, 23), (23, 55, 56, 24), (24, 56, 57, 25), (25, 57, 58, 26), (26, 58, 59, 27), (27, 59, 60, 28), (28, 60, 61, 29), (29, 61, 62, 30), (30, 62, 63, 31), (32, 0, 31, 63)])
me_cylinder_023.materials.append(mat_metal)
me_cylinder_023.use_remesh_preserve_volume = False
me_cylinder_023.use_remesh_preserve_attributes = False
me_cylinder_023.use_mirror_vertex_groups = False
me_cylinder_023.update()
me_cylinder_022 = bpy.data.meshes.new('Cylinder.022')
me_cylinder_022.from_pydata([(0.8909, 1.091, 3.083), (0.9068, 1.071, 3.083), (0.9187, 1.049, 3.083), (0.926, 1.025, 3.083), (0.9285, 1.0, 3.083), (0.926, 0.975, 3.083), (0.9187, 0.9509, 3.083), (0.9068, 0.9286, 3.083), (0.8909, 0.9092, 3.083), (0.8714, 0.8932, 3.083), (0.8492, 0.8813, 3.083), (0.8251, 0.874, 3.083), (0.8, 0.8715, 3.083), (0.775, 0.874, 3.083), (0.7508, 0.8813, 3.083), (0.7286, 0.8932, 3.083), (0.7092, 0.9092, 3.083), (0.6932, 0.9286, 3.083), (0.6813, 0.9509, 3.083), (0.674, 0.975, 3.083), (0.6715, 1.0, 3.083), (0.674, 1.025, 3.083), (0.6813, 1.049, 3.083), (0.6932, 1.071, 3.083), (0.7092, 1.091, 3.083), (0.7286, 1.107, 3.083), (0.7508, 1.119, 3.083), (0.775, 1.126, 3.083), (0.8, 1.129, 3.083), (0.8251, 1.126, 3.083), (0.8492, 1.119, 3.083), (0.8714, 1.107, 3.083), (0.8909, 1.091, 3.265), (0.9068, 1.071, 3.265), (0.9187, 1.049, 3.265), (0.926, 1.025, 3.265), (0.9285, 1.0, 3.265), (0.926, 0.975, 3.265), (0.9187, 0.9509, 3.265), (0.9068, 0.9286, 3.265), (0.8909, 0.9092, 3.265), (0.8714, 0.8932, 3.265), (0.8492, 0.8813, 3.265), (0.8251, 0.874, 3.265), (0.8, 0.8715, 3.265), (0.775, 0.874, 3.265), (0.7508, 0.8813, 3.265), (0.7286, 0.8932, 3.265), (0.7092, 0.9092, 3.265), (0.6932, 0.9286, 3.265), (0.6813, 0.9509, 3.265), (0.674, 0.975, 3.265), (0.6715, 1.0, 3.265), (0.674, 1.025, 3.265), (0.6813, 1.049, 3.265), (0.6932, 1.071, 3.265), (0.7092, 1.091, 3.265), (0.7286, 1.107, 3.265), (0.7508, 1.119, 3.265), (0.775, 1.126, 3.265), (0.8, 1.129, 3.265), (0.8251, 1.126, 3.265), (0.8492, 1.119, 3.265), (0.8714, 1.107, 3.265), (0.8, 1.0, 3.083), (0.8, 1.0, 3.265)], [], [(64, 0, 1), (65, 33, 32), (64, 1, 2), (65, 34, 33), (64, 2, 3), (65, 35, 34), (64, 3, 4), (65, 36, 35), (64, 4, 5), (65, 37, 36), (64, 5, 6), (65, 38, 37), (64, 6, 7), (65, 39, 38), (64, 7, 8), (65, 40, 39), (64, 8, 9), (65, 41, 40), (64, 9, 10), (65, 42, 41), (64, 10, 11), (65, 43, 42), (64, 11, 12), (65, 44, 43), (64, 12, 13), (65, 45, 44), (64, 13, 14), (65, 46, 45), (64, 14, 15), (65, 47, 46), (64, 15, 16), (65, 48, 47), (64, 16, 17), (65, 49, 48), (64, 17, 18), (65, 50, 49), (64, 18, 19), (65, 51, 50), (64, 19, 20), (65, 52, 51), (64, 20, 21), (65, 53, 52), (64, 21, 22), (65, 54, 53), (64, 22, 23), (65, 55, 54), (64, 23, 24), (65, 56, 55), (64, 24, 25), (65, 57, 56), (64, 25, 26), (65, 58, 57), (64, 26, 27), (65, 59, 58), (64, 27, 28), (65, 60, 59), (64, 28, 29), (65, 61, 60), (64, 29, 30), (65, 62, 61), (64, 30, 31), (65, 63, 62), (31, 0, 64), (65, 32, 63), (0, 32, 33, 1), (1, 33, 34, 2), (2, 34, 35, 3), (3, 35, 36, 4), (4, 36, 37, 5), (5, 37, 38, 6), (6, 38, 39, 7), (7, 39, 40, 8), (8, 40, 41, 9), (9, 41, 42, 10), (10, 42, 43, 11), (11, 43, 44, 12), (12, 44, 45, 13), (13, 45, 46, 14), (14, 46, 47, 15), (15, 47, 48, 16), (16, 48, 49, 17), (17, 49, 50, 18), (18, 50, 51, 19), (19, 51, 52, 20), (20, 52, 53, 21), (21, 53, 54, 22), (22, 54, 55, 23), (23, 55, 56, 24), (24, 56, 57, 25), (25, 57, 58, 26), (26, 58, 59, 27), (27, 59, 60, 28), (28, 60, 61, 29), (29, 61, 62, 30), (30, 62, 63, 31), (32, 0, 31, 63)])
me_cylinder_022.materials.append(mat_metal)
me_cylinder_022.use_remesh_preserve_volume = False
me_cylinder_022.use_remesh_preserve_attributes = False
me_cylinder_022.use_mirror_vertex_groups = False
me_cylinder_022.update()
me_cylinder_021 = bpy.data.meshes.new('Cylinder.021')
me_cylinder_021.from_pydata([(0.7909, 1.091, 3.105), (0.8068, 1.071, 3.105), (0.8187, 1.049, 3.105), (0.826, 1.025, 3.105), (0.8285, 1.0, 3.105), (0.826, 0.975, 3.105), (0.8187, 0.9509, 3.105), (0.8068, 0.9286, 3.105), (0.7909, 0.9092, 3.105), (0.7714, 0.8932, 3.105), (0.7492, 0.8813, 3.105), (0.7251, 0.874, 3.105), (0.7, 0.8715, 3.105), (0.675, 0.874, 3.105), (0.6508, 0.8813, 3.105), (0.6286, 0.8932, 3.105), (0.6092, 0.9092, 3.105), (0.5932, 0.9286, 3.105), (0.5813, 0.9509, 3.105), (0.574, 0.975, 3.105), (0.5715, 1.0, 3.105), (0.574, 1.025, 3.105), (0.5813, 1.049, 3.105), (0.5932, 1.071, 3.105), (0.6092, 1.091, 3.105), (0.6286, 1.107, 3.105), (0.6508, 1.119, 3.105), (0.675, 1.126, 3.105), (0.7, 1.129, 3.105), (0.7251, 1.126, 3.105), (0.7492, 1.119, 3.105), (0.7714, 1.107, 3.105), (0.7909, 1.091, 3.287), (0.8068, 1.071, 3.287), (0.8187, 1.049, 3.287), (0.826, 1.025, 3.287), (0.8285, 1.0, 3.287), (0.826, 0.975, 3.287), (0.8187, 0.9509, 3.287), (0.8068, 0.9286, 3.287), (0.7909, 0.9092, 3.287), (0.7714, 0.8932, 3.287), (0.7492, 0.8813, 3.287), (0.7251, 0.874, 3.287), (0.7, 0.8715, 3.287), (0.675, 0.874, 3.287), (0.6508, 0.8813, 3.287), (0.6286, 0.8932, 3.287), (0.6092, 0.9092, 3.287), (0.5932, 0.9286, 3.287), (0.5813, 0.9509, 3.287), (0.574, 0.975, 3.287), (0.5715, 1.0, 3.287), (0.574, 1.025, 3.287), (0.5813, 1.049, 3.287), (0.5932, 1.071, 3.287), (0.6092, 1.091, 3.287), (0.6286, 1.107, 3.287), (0.6508, 1.119, 3.287), (0.675, 1.126, 3.287), (0.7, 1.129, 3.287), (0.7251, 1.126, 3.287), (0.7492, 1.119, 3.287), (0.7714, 1.107, 3.287), (0.7, 1.0, 3.105), (0.7, 1.0, 3.287)], [], [(64, 0, 1), (65, 33, 32), (64, 1, 2), (65, 34, 33), (64, 2, 3), (65, 35, 34), (64, 3, 4), (65, 36, 35), (64, 4, 5), (65, 37, 36), (64, 5, 6), (65, 38, 37), (64, 6, 7), (65, 39, 38), (64, 7, 8), (65, 40, 39), (64, 8, 9), (65, 41, 40), (64, 9, 10), (65, 42, 41), (64, 10, 11), (65, 43, 42), (64, 11, 12), (65, 44, 43), (64, 12, 13), (65, 45, 44), (64, 13, 14), (65, 46, 45), (64, 14, 15), (65, 47, 46), (64, 15, 16), (65, 48, 47), (64, 16, 17), (65, 49, 48), (64, 17, 18), (65, 50, 49), (64, 18, 19), (65, 51, 50), (64, 19, 20), (65, 52, 51), (64, 20, 21), (65, 53, 52), (64, 21, 22), (65, 54, 53), (64, 22, 23), (65, 55, 54), (64, 23, 24), (65, 56, 55), (64, 24, 25), (65, 57, 56), (64, 25, 26), (65, 58, 57), (64, 26, 27), (65, 59, 58), (64, 27, 28), (65, 60, 59), (64, 28, 29), (65, 61, 60), (64, 29, 30), (65, 62, 61), (64, 30, 31), (65, 63, 62), (31, 0, 64), (65, 32, 63), (0, 32, 33, 1), (1, 33, 34, 2), (2, 34, 35, 3), (3, 35, 36, 4), (4, 36, 37, 5), (5, 37, 38, 6), (6, 38, 39, 7), (7, 39, 40, 8), (8, 40, 41, 9), (9, 41, 42, 10), (10, 42, 43, 11), (11, 43, 44, 12), (12, 44, 45, 13), (13, 45, 46, 14), (14, 46, 47, 15), (15, 47, 48, 16), (16, 48, 49, 17), (17, 49, 50, 18), (18, 50, 51, 19), (19, 51, 52, 20), (20, 52, 53, 21), (21, 53, 54, 22), (22, 54, 55, 23), (23, 55, 56, 24), (24, 56, 57, 25), (25, 57, 58, 26), (26, 58, 59, 27), (27, 59, 60, 28), (28, 60, 61, 29), (29, 61, 62, 30), (30, 62, 63, 31), (32, 0, 31, 63)])
me_cylinder_021.materials.append(mat_metal)
me_cylinder_021.use_remesh_preserve_volume = False
me_cylinder_021.use_remesh_preserve_attributes = False
me_cylinder_021.use_mirror_vertex_groups = False
me_cylinder_021.update()
me_cylinder_020 = bpy.data.meshes.new('Cylinder.020')
me_cylinder_020.from_pydata([(-0.6091, 1.091, 3.105), (-0.5932, 1.071, 3.105), (-0.5813, 1.049, 3.105), (-0.574, 1.025, 3.105), (-0.5715, 1.0, 3.105), (-0.574, 0.975, 3.105), (-0.5813, 0.9509, 3.105), (-0.5932, 0.9286, 3.105), (-0.6091, 0.9092, 3.105), (-0.6286, 0.8932, 3.105), (-0.6508, 0.8813, 3.105), (-0.6749, 0.874, 3.105), (-0.7, 0.8715, 3.105), (-0.725, 0.874, 3.105), (-0.7492, 0.8813, 3.105), (-0.7714, 0.8932, 3.105), (-0.7908, 0.9092, 3.105), (-0.8068, 0.9286, 3.105), (-0.8187, 0.9509, 3.105), (-0.826, 0.975, 3.105), (-0.8285, 1.0, 3.105), (-0.826, 1.025, 3.105), (-0.8187, 1.049, 3.105), (-0.8068, 1.071, 3.105), (-0.7908, 1.091, 3.105), (-0.7714, 1.107, 3.105), (-0.7492, 1.119, 3.105), (-0.725, 1.126, 3.105), (-0.7, 1.129, 3.105), (-0.6749, 1.126, 3.105), (-0.6508, 1.119, 3.105), (-0.6286, 1.107, 3.105), (-0.6091, 1.091, 3.287), (-0.5932, 1.071, 3.287), (-0.5813, 1.049, 3.287), (-0.574, 1.025, 3.287), (-0.5715, 1.0, 3.287), (-0.574, 0.975, 3.287), (-0.5813, 0.9509, 3.287), (-0.5932, 0.9286, 3.287), (-0.6091, 0.9092, 3.287), (-0.6286, 0.8932, 3.287), (-0.6508, 0.8813, 3.287), (-0.6749, 0.874, 3.287), (-0.7, 0.8715, 3.287), (-0.725, 0.874, 3.287), (-0.7492, 0.8813, 3.287), (-0.7714, 0.8932, 3.287), (-0.7908, 0.9092, 3.287), (-0.8068, 0.9286, 3.287), (-0.8187, 0.9509, 3.287), (-0.826, 0.975, 3.287), (-0.8285, 1.0, 3.287), (-0.826, 1.025, 3.287), (-0.8187, 1.049, 3.287), (-0.8068, 1.071, 3.287), (-0.7908, 1.091, 3.287), (-0.7714, 1.107, 3.287), (-0.7492, 1.119, 3.287), (-0.725, 1.126, 3.287), (-0.7, 1.129, 3.287), (-0.6749, 1.126, 3.287), (-0.6508, 1.119, 3.287), (-0.6286, 1.107, 3.287), (-0.7, 1.0, 3.105), (-0.7, 1.0, 3.287)], [], [(64, 0, 1), (65, 33, 32), (64, 1, 2), (65, 34, 33), (64, 2, 3), (65, 35, 34), (64, 3, 4), (65, 36, 35), (64, 4, 5), (65, 37, 36), (64, 5, 6), (65, 38, 37), (64, 6, 7), (65, 39, 38), (64, 7, 8), (65, 40, 39), (64, 8, 9), (65, 41, 40), (64, 9, 10), (65, 42, 41), (64, 10, 11), (65, 43, 42), (64, 11, 12), (65, 44, 43), (64, 12, 13), (65, 45, 44), (64, 13, 14), (65, 46, 45), (64, 14, 15), (65, 47, 46), (64, 15, 16), (65, 48, 47), (64, 16, 17), (65, 49, 48), (64, 17, 18), (65, 50, 49), (64, 18, 19), (65, 51, 50), (64, 19, 20), (65, 52, 51), (64, 20, 21), (65, 53, 52), (64, 21, 22), (65, 54, 53), (64, 22, 23), (65, 55, 54), (64, 23, 24), (65, 56, 55), (64, 24, 25), (65, 57, 56), (64, 25, 26), (65, 58, 57), (64, 26, 27), (65, 59, 58), (64, 27, 28), (65, 60, 59), (64, 28, 29), (65, 61, 60), (64, 29, 30), (65, 62, 61), (64, 30, 31), (65, 63, 62), (31, 0, 64), (65, 32, 63), (0, 32, 33, 1), (1, 33, 34, 2), (2, 34, 35, 3), (3, 35, 36, 4), (4, 36, 37, 5), (5, 37, 38, 6), (6, 38, 39, 7), (7, 39, 40, 8), (8, 40, 41, 9), (9, 41, 42, 10), (10, 42, 43, 11), (11, 43, 44, 12), (12, 44, 45, 13), (13, 45, 46, 14), (14, 46, 47, 15), (15, 47, 48, 16), (16, 48, 49, 17), (17, 49, 50, 18), (18, 50, 51, 19), (19, 51, 52, 20), (20, 52, 53, 21), (21, 53, 54, 22), (22, 54, 55, 23), (23, 55, 56, 24), (24, 56, 57, 25), (25, 57, 58, 26), (26, 58, 59, 27), (27, 59, 60, 28), (28, 60, 61, 29), (29, 61, 62, 30), (30, 62, 63, 31), (32, 0, 31, 63)])
me_cylinder_020.materials.append(mat_metal)
me_cylinder_020.use_remesh_preserve_volume = False
me_cylinder_020.use_remesh_preserve_attributes = False
me_cylinder_020.use_mirror_vertex_groups = False
me_cylinder_020.update()
me_plane_137 = bpy.data.meshes.new('Plane.137')
me_plane_137.from_pydata([(3.1, 2.6, 0.99), (-3.0, 2.6, 0.99), (-3.0, 1.85, 0.99), (3.1, 1.85, 0.99)], [], [(3, 0, 1, 2)])
me_plane_137.materials.append(mat_interior)
me_plane_137.use_remesh_preserve_volume = False
me_plane_137.use_remesh_preserve_attributes = False
me_plane_137.use_mirror_vertex_groups = False
me_plane_137.update()
me_plane_136 = bpy.data.meshes.new('Plane.136')
me_plane_136.from_pydata([(0.2, 2.881, -3.104), (0.9, 1.1, -3.104), (-0.9, 1.1, -3.104), (-0.2, 2.881, -3.104), (0.6, 2.781, -3.104), (0.8, 2.681, -3.104), (0.8749, 2.588, -3.104), (0.8749, 1.8, -3.104), (-0.6, 2.781, -3.104), (-0.8, 2.681, -3.104), (-0.8804, 2.603, -3.104), (-0.8804, 1.922, -3.104)], [], [(0, 3, 2, 1), (2, 9, 10, 11), (2, 3, 8, 9), (1, 5, 6, 7), (0, 1, 5, 4)])
me_plane_136.materials.append(mat_wood)
me_plane_136.use_remesh_preserve_volume = False
me_plane_136.use_remesh_preserve_attributes = False
me_plane_136.use_mirror_vertex_groups = False
me_plane_136.update()
me_plane_135 = bpy.data.meshes.new('Plane.135')
me_plane_135.from_pydata([(0.2, 2.866, 3.096), (0.8852, 1.1, 3.096), (-0.9, 1.1, 3.096), (-0.2, 2.866, 3.096), (0.6, 2.766, 3.096), (0.8, 2.666, 3.096), (0.8439, 2.616, 3.096), (0.8439, 1.8, 3.096), (-0.6, 2.766, 3.096), (-0.8, 2.666, 3.096), (-0.8647, 2.6, 3.096), (-0.8647, 1.8, 3.096)], [], [(0, 3, 2, 1), (2, 9, 10, 11), (2, 3, 8, 9), (1, 5, 6, 7), (0, 1, 5, 4)])
me_plane_135.materials.append(mat_wood)
me_plane_135.use_remesh_preserve_volume = False
me_plane_135.use_remesh_preserve_attributes = False
me_plane_135.use_mirror_vertex_groups = False
me_plane_135.update()
me_plane_134 = bpy.data.meshes.new('Plane.134')
me_plane_134.from_pydata([(3.1, 2.738, 0.8561), (-3.095, 2.738, 0.8561), (3.1, 2.9, 0.6), (-3.095, 2.9, 0.6), (3.1, 3.0, 0.2), (-3.095, 3.0, 0.2), (3.1, 3.0, -1.677e-05), (-3.095, 3.0, -1.706e-05)], [], [(1, 0, 2, 3), (3, 2, 4, 5), (5, 4, 6, 7)])
me_plane_134.materials.append(mat_roofcolour)
me_plane_134.use_remesh_preserve_volume = False
me_plane_134.use_remesh_preserve_attributes = False
me_plane_134.use_mirror_vertex_groups = False
me_plane_134.update()
me_plane_098 = bpy.data.meshes.new('Plane.098')
me_plane_098.from_pydata([(0.8998, 0.6852, 0.9426), (0.8998, -3.115, 0.9426), (-0.9002, -3.115, 0.9426), (-0.9002, 0.6852, 0.9426), (-0.9002, 0.6852, 1.143), (-0.9002, -3.115, 1.143), (0.8998, -3.115, 1.143), (0.8998, 0.6852, 1.143)], [], [(0, 3, 2, 1), (2, 3, 4, 5), (3, 0, 7, 4), (0, 1, 6, 7), (1, 2, 5, 6), (5, 4, 7, 6)])
me_plane_098.materials.append(mat_underframe)
me_plane_098.use_remesh_preserve_volume = False
me_plane_098.use_remesh_preserve_attributes = False
me_plane_098.use_mirror_vertex_groups = False
me_plane_098.update()
me_plane_023 = bpy.data.meshes.new('Plane.023')
me_plane_023.from_pydata([(3.098, 2.467, 1.0), (-3.1, 2.467, 1.0), (3.098, 2.6, 1.0), (-3.1, 2.6, 1.0)], [], [(1, 0, 2, 3)])
me_plane_023.materials.append(mat_wood)
me_plane_023.use_remesh_preserve_volume = False
me_plane_023.use_remesh_preserve_attributes = False
me_plane_023.use_mirror_vertex_groups = False
me_plane_023.update()
me_plane_001 = bpy.data.meshes.new('Plane.001')
me_plane_001.from_pydata([(3.1, 2.75, 0.8771), (-3.094, 2.75, 0.8771), (3.1, 2.9, 0.6), (-3.094, 2.9, 0.6), (3.1, 3.0, 0.2), (-3.094, 3.0, 0.2), (3.1, 3.0, 1.67e-05), (-3.094, 3.0, 1.649e-05)], [], [(1, 0, 2, 3), (3, 2, 4, 5), (5, 4, 6, 7)])
me_plane_001.materials.append(mat_roofcolour)
me_plane_001.use_remesh_preserve_volume = False
me_plane_001.use_remesh_preserve_attributes = False
me_plane_001.use_mirror_vertex_groups = False
me_plane_001.update()
me_plane_074 = bpy.data.meshes.new('Plane.074')
me_plane_074.from_pydata([(0.8998, 3.085, 0.9426), (0.8998, -0.7149, 0.9426), (-0.9002, -0.7148, 0.9426), (-0.9002, 3.085, 0.9426), (-0.9002, 3.085, 1.143), (-0.9002, -0.7148, 1.143), (0.8998, -0.7149, 1.143), (0.8998, 3.085, 1.143)], [], [(0, 3, 2, 1), (2, 3, 4, 5), (3, 0, 7, 4), (0, 1, 6, 7), (1, 2, 5, 6), (5, 4, 7, 6)])
me_plane_074.materials.append(mat_underframe)
me_plane_074.use_remesh_preserve_volume = False
me_plane_074.use_remesh_preserve_attributes = False
me_plane_074.use_mirror_vertex_groups = False
me_plane_074.update()
me_cylinder_026 = bpy.data.meshes.new('Cylinder.026')
me_cylinder_026.from_pydata([(19.14, 4.856, -6.182), (19.09, 4.916, -6.182), (19.05, 4.984, -6.182), (19.03, 5.058, -6.182), (19.02, 5.136, -6.182), (19.03, 5.213, -6.182), (19.05, 5.287, -6.182), (19.09, 5.356, -6.182), (19.14, 5.416, -6.182), (19.2, 5.465, -6.182), (19.27, 5.501, -6.182), (19.34, 5.524, -6.182), (19.42, 5.531, -6.182), (19.49, 5.524, -6.182), (19.57, 5.501, -6.182), (19.64, 5.465, -6.182), (19.7, 5.416, -6.182), (19.75, 5.356, -6.182), (19.78, 5.287, -6.182), (19.81, 5.213, -6.182), (19.81, 5.136, -6.182), (19.81, 5.058, -6.182), (19.78, 4.984, -6.182), (19.75, 4.916, -6.182), (19.7, 4.856, -6.182), (19.64, 4.806, -6.182), (19.57, 4.77, -6.182), (19.49, 4.747, -6.182), (19.42, 4.74, -6.182), (19.34, 4.747, -6.182), (19.27, 4.77, -6.182), (19.2, 4.806, -6.182), (19.14, 4.856, 6.358), (19.09, 4.916, 6.358), (19.05, 4.984, 6.358), (19.03, 5.058, 6.358), (19.02, 5.136, 6.358), (19.03, 5.213, 6.358), (19.05, 5.287, 6.358), (19.09, 5.356, 6.358), (19.14, 5.416, 6.358), (19.2, 5.465, 6.358), (19.27, 5.501, 6.358), (19.34, 5.524, 6.358), (19.42, 5.531, 6.358), (19.49, 5.524, 6.358), (19.57, 5.501, 6.358), (19.64, 5.465, 6.358), (19.7, 5.416, 6.358), (19.75, 5.356, 6.358), (19.78, 5.287, 6.358), (19.81, 5.213, 6.358), (19.81, 5.136, 6.358), (19.81, 5.058, 6.358), (19.78, 4.984, 6.358), (19.75, 4.916, 6.358), (19.7, 4.856, 6.358), (19.64, 4.806, 6.358), (19.57, 4.77, 6.358), (19.49, 4.747, 6.358), (19.42, 4.74, 6.358), (19.34, 4.747, 6.358), (19.27, 4.77, 6.358), (19.2, 4.806, 6.358), (19.42, 5.136, -6.182), (19.42, 5.136, 6.358)], [], [(64, 0, 1), (65, 33, 32), (64, 1, 2), (65, 34, 33), (64, 2, 3), (65, 35, 34), (64, 3, 4), (65, 36, 35), (64, 4, 5), (65, 37, 36), (64, 5, 6), (65, 38, 37), (64, 6, 7), (65, 39, 38), (64, 7, 8), (65, 40, 39), (64, 8, 9), (65, 41, 40), (64, 9, 10), (65, 42, 41), (64, 10, 11), (65, 43, 42), (64, 11, 12), (65, 44, 43), (64, 12, 13), (65, 45, 44), (64, 13, 14), (65, 46, 45), (64, 14, 15), (65, 47, 46), (64, 15, 16), (65, 48, 47), (64, 16, 17), (65, 49, 48), (64, 17, 18), (65, 50, 49), (64, 18, 19), (65, 51, 50), (64, 19, 20), (65, 52, 51), (64, 20, 21), (65, 53, 52), (64, 21, 22), (65, 54, 53), (64, 22, 23), (65, 55, 54), (64, 23, 24), (65, 56, 55), (64, 24, 25), (65, 57, 56), (64, 25, 26), (65, 58, 57), (64, 26, 27), (65, 59, 58), (64, 27, 28), (65, 60, 59), (64, 28, 29), (65, 61, 60), (64, 29, 30), (65, 62, 61), (64, 30, 31), (65, 63, 62), (31, 0, 64), (65, 32, 63), (0, 32, 33, 1), (1, 33, 34, 2), (2, 34, 35, 3), (3, 35, 36, 4), (4, 36, 37, 5), (5, 37, 38, 6), (6, 38, 39, 7), (7, 39, 40, 8), (8, 40, 41, 9), (9, 41, 42, 10), (10, 42, 43, 11), (11, 43, 44, 12), (12, 44, 45, 13), (13, 45, 46, 14), (14, 46, 47, 15), (15, 47, 48, 16), (16, 48, 49, 17), (17, 49, 50, 18), (18, 50, 51, 19), (19, 51, 52, 20), (20, 52, 53, 21), (21, 53, 54, 22), (22, 54, 55, 23), (23, 55, 56, 24), (24, 56, 57, 25), (25, 57, 58, 26), (26, 58, 59, 27), (27, 59, 60, 28), (28, 60, 61, 29), (29, 61, 62, 30), (30, 62, 63, 31), (32, 0, 31, 63)])
me_cylinder_026.materials.append(mat_underframe)
me_cylinder_026.use_remesh_preserve_volume = False
me_cylinder_026.use_remesh_preserve_attributes = False
me_cylinder_026.use_mirror_vertex_groups = False
me_cylinder_026.update()
me_cube_128 = bpy.data.meshes.new('Cube.128')
me_cube_128.from_pydata([(-2.209, 0.5422, 0.6936), (-2.409, 1.042, 0.6936), (-2.209, 0.5422, 0.7936), (-2.409, 1.042, 0.7936), (-2.279, 0.5422, 0.6936), (-2.479, 1.042, 0.6936), (-2.279, 0.5422, 0.7936), (-2.479, 1.042, 0.7936)], [], [(0, 2, 3, 1), (4, 6, 7, 5), (2, 6, 7, 3), (1, 3, 7, 5), (0, 4, 6, 2), (0, 1, 5, 4)])
me_cube_128.materials.append(mat_underframe)
me_cube_128.use_remesh_preserve_volume = False
me_cube_128.use_remesh_preserve_attributes = False
me_cube_128.use_mirror_vertex_groups = False
me_cube_128.update()
me_cube_127 = bpy.data.meshes.new('Cube.127')
me_cube_127.from_pydata([(1.679, 0.5422, 0.6936), (1.479, 1.042, 0.6936), (1.679, 0.5422, 0.7936), (1.479, 1.042, 0.7936), (1.609, 0.5422, 0.6936), (1.409, 1.042, 0.6936), (1.609, 0.5422, 0.7936), (1.409, 1.042, 0.7936)], [], [(0, 2, 3, 1), (4, 6, 7, 5), (2, 6, 7, 3), (1, 3, 7, 5), (0, 4, 6, 2), (0, 1, 5, 4)])
me_cube_127.materials.append(mat_underframe)
me_cube_127.use_remesh_preserve_volume = False
me_cube_127.use_remesh_preserve_attributes = False
me_cube_127.use_mirror_vertex_groups = False
me_cube_127.update()
me_cube_126 = bpy.data.meshes.new('Cube.126')
me_cube_126.from_pydata([(2.279, 0.4422, 0.6936), (2.279, 0.5422, 0.6936), (2.279, 0.4422, 0.7936), (2.279, 0.5422, 0.7936), (1.609, 0.4422, 0.6936), (1.609, 0.5422, 0.6936), (1.609, 0.4422, 0.7936), (1.609, 0.5422, 0.7936)], [], [(0, 2, 3, 1), (4, 6, 7, 5), (2, 6, 7, 3), (1, 3, 7, 5), (0, 4, 6, 2), (0, 1, 5, 4)])
me_cube_126.materials.append(mat_underframe)
me_cube_126.use_remesh_preserve_volume = False
me_cube_126.use_remesh_preserve_attributes = False
me_cube_126.use_mirror_vertex_groups = False
me_cube_126.update()
me_cube_115 = bpy.data.meshes.new('Cube.115')
me_cube_115.from_pydata([(2.279, 0.4422, 0.6991), (2.279, 0.5422, 0.6991), (2.279, 0.4422, 0.7991), (2.279, 0.5422, 0.7991), (1.609, 0.4422, 0.6991), (1.609, 0.5422, 0.6991), (1.609, 0.4422, 0.7991), (1.609, 0.5422, 0.7991)], [], [(0, 2, 3, 1), (4, 6, 7, 5), (2, 6, 7, 3), (1, 3, 7, 5), (0, 4, 6, 2), (0, 1, 5, 4)])
me_cube_115.materials.append(mat_underframe)
me_cube_115.use_remesh_preserve_volume = False
me_cube_115.use_remesh_preserve_attributes = False
me_cube_115.use_mirror_vertex_groups = False
me_cube_115.update()
me_cube_114 = bpy.data.meshes.new('Cube.114')
me_cube_114.from_pydata([(1.679, 0.5422, 0.6991), (1.479, 1.042, 0.6991), (1.679, 0.5422, 0.7991), (1.479, 1.042, 0.7991), (1.609, 0.5422, 0.6991), (1.409, 1.042, 0.6991), (1.609, 0.5422, 0.7991), (1.409, 1.042, 0.7991)], [], [(0, 2, 3, 1), (4, 6, 7, 5), (2, 6, 7, 3), (1, 3, 7, 5), (0, 4, 6, 2), (0, 1, 5, 4)])
me_cube_114.materials.append(mat_underframe)
me_cube_114.use_remesh_preserve_volume = False
me_cube_114.use_remesh_preserve_attributes = False
me_cube_114.use_mirror_vertex_groups = False
me_cube_114.update()
me_cube_113 = bpy.data.meshes.new('Cube.113')
me_cube_113.from_pydata([(-2.209, 0.5422, 0.6991), (-2.409, 1.042, 0.6991), (-2.209, 0.5422, 0.7991), (-2.409, 1.042, 0.7991), (-2.279, 0.5422, 0.6991), (-2.479, 1.042, 0.6991), (-2.279, 0.5422, 0.7991), (-2.479, 1.042, 0.7991)], [], [(0, 2, 3, 1), (4, 6, 7, 5), (2, 6, 7, 3), (1, 3, 7, 5), (0, 4, 6, 2), (0, 1, 5, 4)])
me_cube_113.materials.append(mat_underframe)
me_cube_113.use_remesh_preserve_volume = False
me_cube_113.use_remesh_preserve_attributes = False
me_cube_113.use_mirror_vertex_groups = False
me_cube_113.update()
me_cube_076 = bpy.data.meshes.new('Cube.076')
me_cube_076.from_pydata([(-1.421, 0.4422, 0.6991), (-1.421, 0.5422, 0.6991), (-1.421, 0.4422, 0.7991), (-1.421, 0.5422, 0.7991), (-2.091, 0.4422, 0.6991), (-2.091, 0.5422, 0.6991), (-2.091, 0.4422, 0.7991), (-2.091, 0.5422, 0.7991)], [], [(0, 2, 3, 1), (4, 6, 7, 5), (2, 6, 7, 3), (1, 3, 7, 5), (0, 4, 6, 2), (0, 1, 5, 4)])
me_cube_076.materials.append(mat_underframe)
me_cube_076.use_remesh_preserve_volume = False
me_cube_076.use_remesh_preserve_attributes = False
me_cube_076.use_mirror_vertex_groups = False
me_cube_076.update()
me_cube_075 = bpy.data.meshes.new('Cube.075')
me_cube_075.from_pydata([(-2.021, 0.5422, 0.6991), (-2.221, 1.042, 0.6991), (-2.021, 0.5422, 0.7991), (-2.221, 1.042, 0.7991), (-2.091, 0.5422, 0.6991), (-2.291, 1.042, 0.6991), (-2.091, 0.5422, 0.7991), (-2.291, 1.042, 0.7991)], [], [(0, 2, 3, 1), (4, 6, 7, 5), (2, 6, 7, 3), (1, 3, 7, 5), (0, 4, 6, 2), (0, 1, 5, 4)])
me_cube_075.materials.append(mat_underframe)
me_cube_075.use_remesh_preserve_volume = False
me_cube_075.use_remesh_preserve_attributes = False
me_cube_075.use_mirror_vertex_groups = False
me_cube_075.update()
me_cube_074 = bpy.data.meshes.new('Cube.074')
me_cube_074.from_pydata([(1.491, 0.5422, 0.6991), (1.291, 1.042, 0.6991), (1.491, 0.5422, 0.7991), (1.291, 1.042, 0.7991), (1.421, 0.5422, 0.6991), (1.221, 1.042, 0.6991), (1.421, 0.5422, 0.7991), (1.221, 1.042, 0.7991)], [], [(0, 2, 3, 1), (4, 6, 7, 5), (2, 6, 7, 3), (1, 3, 7, 5), (0, 4, 6, 2), (0, 1, 5, 4)])
me_cube_074.materials.append(mat_underframe)
me_cube_074.use_remesh_preserve_volume = False
me_cube_074.use_remesh_preserve_attributes = False
me_cube_074.use_mirror_vertex_groups = False
me_cube_074.update()
me_cube_057 = bpy.data.meshes.new('Cube.057')
me_cube_057.from_pydata([(1.491, 0.5422, 0.6936), (1.291, 1.042, 0.6936), (1.491, 0.5422, 0.7936), (1.291, 1.042, 0.7936), (1.421, 0.5422, 0.6936), (1.221, 1.042, 0.6936), (1.421, 0.5422, 0.7936), (1.221, 1.042, 0.7936)], [], [(0, 2, 3, 1), (4, 6, 7, 5), (2, 6, 7, 3), (1, 3, 7, 5), (0, 4, 6, 2), (0, 1, 5, 4)])
me_cube_057.materials.append(mat_underframe)
me_cube_057.use_remesh_preserve_volume = False
me_cube_057.use_remesh_preserve_attributes = False
me_cube_057.use_mirror_vertex_groups = False
me_cube_057.update()
me_cube_056 = bpy.data.meshes.new('Cube.056')
me_cube_056.from_pydata([(-2.021, 0.5422, 0.6936), (-2.221, 1.042, 0.6936), (-2.021, 0.5422, 0.7936), (-2.221, 1.042, 0.7936), (-2.091, 0.5422, 0.6936), (-2.291, 1.042, 0.6936), (-2.091, 0.5422, 0.7936), (-2.291, 1.042, 0.7936)], [], [(0, 2, 3, 1), (4, 6, 7, 5), (2, 6, 7, 3), (1, 3, 7, 5), (0, 4, 6, 2), (0, 1, 5, 4)])
me_cube_056.materials.append(mat_underframe)
me_cube_056.use_remesh_preserve_volume = False
me_cube_056.use_remesh_preserve_attributes = False
me_cube_056.use_mirror_vertex_groups = False
me_cube_056.update()
me_cube_055 = bpy.data.meshes.new('Cube.055')
me_cube_055.from_pydata([(-1.421, 0.4422, 0.6936), (-1.421, 0.5422, 0.6936), (-1.421, 0.4422, 0.7936), (-1.421, 0.5422, 0.7936), (-2.091, 0.4422, 0.6936), (-2.091, 0.5422, 0.6936), (-2.091, 0.4422, 0.7936), (-2.091, 0.5422, 0.7936)], [], [(0, 2, 3, 1), (4, 6, 7, 5), (2, 6, 7, 3), (1, 3, 7, 5), (0, 4, 6, 2), (0, 1, 5, 4)])
me_cube_055.materials.append(mat_underframe)
me_cube_055.use_remesh_preserve_volume = False
me_cube_055.use_remesh_preserve_attributes = False
me_cube_055.use_mirror_vertex_groups = False
me_cube_055.update()
me_cylinder_005 = bpy.data.meshes.new('Cylinder.005')
me_cylinder_005.from_pydata([(-17.86, 4.856, -6.182), (-17.91, 4.916, -6.182), (-17.95, 4.984, -6.182), (-17.97, 5.058, -6.182), (-17.98, 5.136, -6.182), (-17.97, 5.213, -6.182), (-17.95, 5.287, -6.182), (-17.91, 5.356, -6.182), (-17.86, 5.416, -6.182), (-17.8, 5.465, -6.182), (-17.73, 5.501, -6.182), (-17.66, 5.524, -6.182), (-17.58, 5.531, -6.182), (-17.51, 5.524, -6.182), (-17.43, 5.501, -6.182), (-17.36, 5.465, -6.182), (-17.3, 5.416, -6.182), (-17.25, 5.356, -6.182), (-17.22, 5.287, -6.182), (-17.19, 5.213, -6.182), (-17.19, 5.136, -6.182), (-17.19, 5.058, -6.182), (-17.22, 4.984, -6.182), (-17.25, 4.916, -6.182), (-17.3, 4.856, -6.182), (-17.36, 4.806, -6.182), (-17.43, 4.77, -6.182), (-17.51, 4.747, -6.182), (-17.58, 4.74, -6.182), (-17.66, 4.747, -6.182), (-17.73, 4.77, -6.182), (-17.8, 4.806, -6.182), (-17.86, 4.856, 6.358), (-17.91, 4.916, 6.358), (-17.95, 4.984, 6.358), (-17.97, 5.058, 6.358), (-17.98, 5.136, 6.358), (-17.97, 5.213, 6.358), (-17.95, 5.287, 6.358), (-17.91, 5.356, 6.358), (-17.86, 5.416, 6.358), (-17.8, 5.465, 6.358), (-17.73, 5.501, 6.358), (-17.66, 5.524, 6.358), (-17.58, 5.531, 6.358), (-17.51, 5.524, 6.358), (-17.43, 5.501, 6.358), (-17.36, 5.465, 6.358), (-17.3, 5.416, 6.358), (-17.25, 5.356, 6.358), (-17.22, 5.287, 6.358), (-17.19, 5.213, 6.358), (-17.19, 5.136, 6.358), (-17.19, 5.058, 6.358), (-17.22, 4.984, 6.358), (-17.25, 4.916, 6.358), (-17.3, 4.856, 6.358), (-17.36, 4.806, 6.358), (-17.43, 4.77, 6.358), (-17.51, 4.747, 6.358), (-17.58, 4.74, 6.358), (-17.66, 4.747, 6.358), (-17.73, 4.77, 6.358), (-17.8, 4.806, 6.358), (-17.58, 5.136, -6.182), (-17.58, 5.136, 6.358)], [], [(64, 0, 1), (65, 33, 32), (64, 1, 2), (65, 34, 33), (64, 2, 3), (65, 35, 34), (64, 3, 4), (65, 36, 35), (64, 4, 5), (65, 37, 36), (64, 5, 6), (65, 38, 37), (64, 6, 7), (65, 39, 38), (64, 7, 8), (65, 40, 39), (64, 8, 9), (65, 41, 40), (64, 9, 10), (65, 42, 41), (64, 10, 11), (65, 43, 42), (64, 11, 12), (65, 44, 43), (64, 12, 13), (65, 45, 44), (64, 13, 14), (65, 46, 45), (64, 14, 15), (65, 47, 46), (64, 15, 16), (65, 48, 47), (64, 16, 17), (65, 49, 48), (64, 17, 18), (65, 50, 49), (64, 18, 19), (65, 51, 50), (64, 19, 20), (65, 52, 51), (64, 20, 21), (65, 53, 52), (64, 21, 22), (65, 54, 53), (64, 22, 23), (65, 55, 54), (64, 23, 24), (65, 56, 55), (64, 24, 25), (65, 57, 56), (64, 25, 26), (65, 58, 57), (64, 26, 27), (65, 59, 58), (64, 27, 28), (65, 60, 59), (64, 28, 29), (65, 61, 60), (64, 29, 30), (65, 62, 61), (64, 30, 31), (65, 63, 62), (31, 0, 64), (65, 32, 63), (0, 32, 33, 1), (1, 33, 34, 2), (2, 34, 35, 3), (3, 35, 36, 4), (4, 36, 37, 5), (5, 37, 38, 6), (6, 38, 39, 7), (7, 39, 40, 8), (8, 40, 41, 9), (9, 41, 42, 10), (10, 42, 43, 11), (11, 43, 44, 12), (12, 44, 45, 13), (13, 45, 46, 14), (14, 46, 47, 15), (15, 47, 48, 16), (16, 48, 49, 17), (17, 49, 50, 18), (18, 50, 51, 19), (19, 51, 52, 20), (20, 52, 53, 21), (21, 53, 54, 22), (22, 54, 55, 23), (23, 55, 56, 24), (24, 56, 57, 25), (25, 57, 58, 26), (26, 58, 59, 27), (27, 59, 60, 28), (28, 60, 61, 29), (29, 61, 62, 30), (30, 62, 63, 31), (32, 0, 31, 63)])
me_cylinder_005.materials.append(mat_underframe)
me_cylinder_005.use_remesh_preserve_volume = False
me_cylinder_005.use_remesh_preserve_attributes = False
me_cylinder_005.use_mirror_vertex_groups = False
me_cylinder_005.update()
me_cylinder_002 = bpy.data.meshes.new('Cylinder.002')
me_cylinder_002.from_pydata([(-2.052, 0.2463, -0.5292), (-2.102, 0.3063, -0.5292), (-2.138, 0.3747, -0.5292), (-2.161, 0.449, -0.5292), (-2.168, 0.5263, -0.5292), (-2.161, 0.6035, -0.5292), (-2.138, 0.6778, -0.5292), (-2.102, 0.7462, -0.5292), (-2.052, 0.8063, -0.5292), (-1.992, 0.8555, -0.5292), (-1.924, 0.8921, -0.5292), (-1.85, 0.9146, -0.5292), (-1.772, 0.9222, -0.5292), (-1.695, 0.9146, -0.5292), (-1.621, 0.8921, -0.5292), (-1.552, 0.8555, -0.5292), (-1.492, 0.8063, -0.5292), (-1.443, 0.7462, -0.5292), (-1.406, 0.6778, -0.5292), (-1.384, 0.6035, -0.5292), (-1.376, 0.5263, -0.5292), (-1.384, 0.449, -0.5292), (-1.406, 0.3747, -0.5292), (-1.443, 0.3063, -0.5292), (-1.492, 0.2463, -0.5292), (-1.552, 0.197, -0.5292), (-1.621, 0.1604, -0.5292), (-1.695, 0.1379, -0.5292), (-1.772, 0.1303, -0.5292), (-1.85, 0.1379, -0.5292), (-1.924, 0.1604, -0.5292), (-1.992, 0.197, -0.5292), (-2.052, 0.2463, -0.5892), (-2.102, 0.3063, -0.5892), (-2.138, 0.3747, -0.5892), (-2.161, 0.449, -0.5892), (-2.168, 0.5263, -0.5892), (-2.161, 0.6035, -0.5892), (-2.138, 0.6778, -0.5892), (-2.102, 0.7462, -0.5892), (-2.052, 0.8063, -0.5892), (-1.992, 0.8555, -0.5892), (-1.924, 0.8921, -0.5892), (-1.85, 0.9146, -0.5892), (-1.772, 0.9222, -0.5892), (-1.695, 0.9146, -0.5892), (-1.621, 0.8921, -0.5892), (-1.552, 0.8555, -0.5892), (-1.492, 0.8063, -0.5892), (-1.443, 0.7462, -0.5892), (-1.406, 0.6778, -0.5892), (-1.384, 0.6035, -0.5892), (-1.376, 0.5263, -0.5892), (-1.384, 0.449, -0.5892), (-1.406, 0.3747, -0.5892), (-1.443, 0.3063, -0.5892), (-1.492, 0.2463, -0.5892), (-1.552, 0.197, -0.5892), (-1.621, 0.1604, -0.5892), (-1.695, 0.1379, -0.5892), (-1.772, 0.1303, -0.5892), (-1.85, 0.1379, -0.5892), (-1.924, 0.1604, -0.5892), (-1.992, 0.197, -0.5892), (-1.772, 0.5263, -0.5292), (-1.772, 0.5263, -0.5892)], [], [(64, 0, 1), (65, 33, 32), (64, 1, 2), (65, 34, 33), (64, 2, 3), (65, 35, 34), (64, 3, 4), (65, 36, 35), (64, 4, 5), (65, 37, 36), (64, 5, 6), (65, 38, 37), (64, 6, 7), (65, 39, 38), (64, 7, 8), (65, 40, 39), (64, 8, 9), (65, 41, 40), (64, 9, 10), (65, 42, 41), (64, 10, 11), (65, 43, 42), (64, 11, 12), (65, 44, 43), (64, 12, 13), (65, 45, 44), (64, 13, 14), (65, 46, 45), (64, 14, 15), (65, 47, 46), (64, 15, 16), (65, 48, 47), (64, 16, 17), (65, 49, 48), (64, 17, 18), (65, 50, 49), (64, 18, 19), (65, 51, 50), (64, 19, 20), (65, 52, 51), (64, 20, 21), (65, 53, 52), (64, 21, 22), (65, 54, 53), (64, 22, 23), (65, 55, 54), (64, 23, 24), (65, 56, 55), (64, 24, 25), (65, 57, 56), (64, 25, 26), (65, 58, 57), (64, 26, 27), (65, 59, 58), (64, 27, 28), (65, 60, 59), (64, 28, 29), (65, 61, 60), (64, 29, 30), (65, 62, 61), (64, 30, 31), (65, 63, 62), (31, 0, 64), (65, 32, 63), (0, 32, 33, 1), (1, 33, 34, 2), (2, 34, 35, 3), (3, 35, 36, 4), (4, 36, 37, 5), (5, 37, 38, 6), (6, 38, 39, 7), (7, 39, 40, 8), (8, 40, 41, 9), (9, 41, 42, 10), (10, 42, 43, 11), (11, 43, 44, 12), (12, 44, 45, 13), (13, 45, 46, 14), (14, 46, 47, 15), (15, 47, 48, 16), (16, 48, 49, 17), (17, 49, 50, 18), (18, 50, 51, 19), (19, 51, 52, 20), (20, 52, 53, 21), (21, 53, 54, 22), (22, 54, 55, 23), (23, 55, 56, 24), (24, 56, 57, 25), (25, 57, 58, 26), (26, 58, 59, 27), (27, 59, 60, 28), (28, 60, 61, 29), (29, 61, 62, 30), (30, 62, 63, 31), (32, 0, 31, 63)])
me_cylinder_002.materials.append(mat_wheel)
me_cylinder_002.use_remesh_preserve_volume = False
me_cylinder_002.use_remesh_preserve_attributes = False
me_cylinder_002.use_mirror_vertex_groups = False
me_cylinder_002.update()
me_cylinder_001 = bpy.data.meshes.new('Cylinder.001')
me_cylinder_001.from_pydata([(-2.052, 0.2427, 0.6039), (-2.102, 0.3027, 0.6039), (-2.138, 0.3712, 0.6039), (-2.161, 0.4455, 0.6039), (-2.168, 0.5227, 0.6039), (-2.161, 0.6, 0.6039), (-2.138, 0.6742, 0.6039), (-2.102, 0.7427, 0.6039), (-2.052, 0.8027, 0.6039), (-1.992, 0.852, 0.6039), (-1.924, 0.8885, 0.6039), (-1.85, 0.9111, 0.6039), (-1.772, 0.9187, 0.6039), (-1.695, 0.9111, 0.6039), (-1.621, 0.8885, 0.6039), (-1.552, 0.852, 0.6039), (-1.492, 0.8027, 0.6039), (-1.443, 0.7427, 0.6039), (-1.406, 0.6742, 0.6039), (-1.384, 0.6, 0.6039), (-1.376, 0.5227, 0.6039), (-1.384, 0.4455, 0.6039), (-1.406, 0.3712, 0.6039), (-1.443, 0.3027, 0.6039), (-1.492, 0.2427, 0.6039), (-1.552, 0.1935, 0.6039), (-1.621, 0.1569, 0.6039), (-1.695, 0.1343, 0.6039), (-1.772, 0.1267, 0.6039), (-1.85, 0.1343, 0.6039), (-1.924, 0.1569, 0.6039), (-1.992, 0.1935, 0.6039), (-2.052, 0.2427, 0.5439), (-2.102, 0.3027, 0.5439), (-2.138, 0.3712, 0.5439), (-2.161, 0.4455, 0.5439), (-2.168, 0.5227, 0.5439), (-2.161, 0.6, 0.5439), (-2.138, 0.6742, 0.5439), (-2.102, 0.7427, 0.5439), (-2.052, 0.8027, 0.5439), (-1.992, 0.852, 0.5439), (-1.924, 0.8885, 0.5439), (-1.85, 0.9111, 0.5439), (-1.772, 0.9187, 0.5439), (-1.695, 0.9111, 0.5439), (-1.621, 0.8885, 0.5439), (-1.552, 0.852, 0.5439), (-1.492, 0.8027, 0.5439), (-1.443, 0.7427, 0.5439), (-1.406, 0.6742, 0.5439), (-1.384, 0.6, 0.5439), (-1.376, 0.5227, 0.5439), (-1.384, 0.4455, 0.5439), (-1.406, 0.3712, 0.5439), (-1.443, 0.3027, 0.5439), (-1.492, 0.2427, 0.5439), (-1.552, 0.1935, 0.5439), (-1.621, 0.1569, 0.5439), (-1.695, 0.1343, 0.5439), (-1.772, 0.1267, 0.5439), (-1.85, 0.1343, 0.5439), (-1.924, 0.1569, 0.5439), (-1.992, 0.1935, 0.5439), (-1.772, 0.5227, 0.6039), (-1.772, 0.5227, 0.5439)], [], [(64, 0, 1), (65, 33, 32), (64, 1, 2), (65, 34, 33), (64, 2, 3), (65, 35, 34), (64, 3, 4), (65, 36, 35), (64, 4, 5), (65, 37, 36), (64, 5, 6), (65, 38, 37), (64, 6, 7), (65, 39, 38), (64, 7, 8), (65, 40, 39), (64, 8, 9), (65, 41, 40), (64, 9, 10), (65, 42, 41), (64, 10, 11), (65, 43, 42), (64, 11, 12), (65, 44, 43), (64, 12, 13), (65, 45, 44), (64, 13, 14), (65, 46, 45), (64, 14, 15), (65, 47, 46), (64, 15, 16), (65, 48, 47), (64, 16, 17), (65, 49, 48), (64, 17, 18), (65, 50, 49), (64, 18, 19), (65, 51, 50), (64, 19, 20), (65, 52, 51), (64, 20, 21), (65, 53, 52), (64, 21, 22), (65, 54, 53), (64, 22, 23), (65, 55, 54), (64, 23, 24), (65, 56, 55), (64, 24, 25), (65, 57, 56), (64, 25, 26), (65, 58, 57), (64, 26, 27), (65, 59, 58), (64, 27, 28), (65, 60, 59), (64, 28, 29), (65, 61, 60), (64, 29, 30), (65, 62, 61), (64, 30, 31), (65, 63, 62), (31, 0, 64), (65, 32, 63), (0, 32, 33, 1), (1, 33, 34, 2), (2, 34, 35, 3), (3, 35, 36, 4), (4, 36, 37, 5), (5, 37, 38, 6), (6, 38, 39, 7), (7, 39, 40, 8), (8, 40, 41, 9), (9, 41, 42, 10), (10, 42, 43, 11), (11, 43, 44, 12), (12, 44, 45, 13), (13, 45, 46, 14), (14, 46, 47, 15), (15, 47, 48, 16), (16, 48, 49, 17), (17, 49, 50, 18), (18, 50, 51, 19), (19, 51, 52, 20), (20, 52, 53, 21), (21, 53, 54, 22), (22, 54, 55, 23), (23, 55, 56, 24), (24, 56, 57, 25), (25, 57, 58, 26), (26, 58, 59, 27), (27, 59, 60, 28), (28, 60, 61, 29), (29, 61, 62, 30), (30, 62, 63, 31), (32, 0, 31, 63)])
me_cylinder_001.materials.append(mat_wheel)
me_cylinder_001.use_remesh_preserve_volume = False
me_cylinder_001.use_remesh_preserve_attributes = False
me_cylinder_001.use_mirror_vertex_groups = False
me_cylinder_001.update()
me_sphere = bpy.data.meshes.new('Sphere')
me_sphere.from_pydata([(-1.333e-06, 1.25e-06, 31.62), (-22.88, 16.62, 14.14), (8.74, 26.9, 14.14), (28.28, 4.856e-07, 14.14), (-8.74, 26.9, -14.14), (22.88, 16.62, -14.14), (-28.28, -7.508e-07, -14.14), (1.432e-06, -1.515e-06, -31.62), (-13.45, 9.772, 26.9), (5.137, 15.81, 26.9), (-8.313, 25.58, 16.63), (-26.9, 5.941e-07, 16.63), (16.63, 1.043e-06, 26.9), (21.76, 15.81, 16.63), (-30.08, 9.772, -1.941e-06), (-18.59, 25.58, -2.13e-06), (4.973e-08, 31.62, -1.581e-06), (18.59, 25.58, -5.047e-07), (30.08, 9.772, 6.886e-07), (-21.76, 15.81, -16.63), (8.313, 25.58, -16.63), (26.9, -8.593e-07, -16.63), (-16.63, -1.308e-06, -26.9), (-5.137, 15.81, -26.9), (13.45, 9.772, -26.9), (-24.33, 17.68, -2.035e-06), (-20.73, 21.1, 7.071), (-21.46, 21.63, -2.082e-06), (-19.66, 23.34, 3.536), (-22.53, 19.39, 3.536), (-22.9, 19.65, -2.059e-06), (-20.02, 23.61, -2.106e-06), (-20.2, 22.22, 5.303), (-19.12, 24.46, 1.768), (-21.63, 20.25, 5.303), (-23.43, 18.53, 1.768), (-20.56, 22.49, 1.768), (-21.1, 21.37, 3.536), (-22.0, 20.51, 1.768), (-22.18, 20.64, -2.071e-06), (-20.74, 22.62, -2.094e-06), (-19.93, 22.78, 4.419), (-19.39, 23.9, 2.652), (-22.08, 19.82, 4.419), (-22.98, 18.96, 2.652), (-21.01, 22.06, 0.8839), (-20.11, 22.92, 2.652), (-21.82, 20.38, 3.536), (-20.38, 22.36, 3.536), (-21.73, 21.07, 0.8839), (-22.26, 19.95, 2.652), (-20.29, 23.05, 0.8839), (-19.57, 24.04, 0.8839), (-19.84, 23.48, 1.768), (-20.83, 21.93, 2.652), (-21.55, 20.94, 2.652), (-21.28, 21.5, 1.768), (-23.16, 19.09, 0.8839), (-22.45, 20.08, 0.8839), (-22.71, 19.52, 1.768), (-21.37, 20.81, 4.419), (-20.65, 21.8, 4.419), (-20.92, 21.24, 5.303), (-6.725, 4.886, 29.26), (-18.17, 13.2, 20.52), (2.569, 7.906, 29.26), (6.939, 21.36, 20.52), (0.2137, 26.24, 15.38), (-15.6, 21.1, 15.38), (-24.89, 8.312, 15.38), (-29.18, 4.886, -7.071), (-26.48, 13.2, 7.071), (-13.66, 26.24, -7.071), (4.37, 29.26, 7.071), (-4.37, 29.26, -7.071), (13.66, 26.24, 7.071), (20.73, 21.1, -7.071), (-25.02, 7.906, -15.38), (-15.25, 21.36, -15.38), (-0.2137, 26.24, -15.38), (15.6, 21.1, -15.38), (-22.45, -1.03e-06, -20.52), (-8.313, -1.412e-06, -29.26), (-6.939, 21.36, -20.52), (-2.569, 7.906, -29.26), (18.17, 13.2, -20.52), (6.725, 4.886, -29.26), (-10.88, 17.68, 21.76), (-4.156, 12.79, 26.9), (-1.588, 20.7, 21.76), (-20.17, 4.886, 21.76), (-28.49, 4.886, 8.313), (-4.156, 28.6, 8.313), (-13.45, 25.58, 8.313), (-9.294, 28.6, -1.855e-06), (-25.92, 12.79, -8.313), (-20.17, 20.7, -8.313), (4.156, 28.6, -8.313), (9.294, 28.6, -1.043e-06), (13.45, 25.58, -8.313), (-13.45, 15.81, -21.76), (-19.19, 7.906, -21.76), (-10.88, 7.906, -26.9), (10.88, 17.68, -21.76), (1.588, 20.7, -21.76), (4.156, 12.79, -26.9), (-19.08, 24.81, 0.4419)], [], [(9, 13, 12), (3, 12, 13), (18, 3, 13), (13, 17, 18), (21, 18, 5), (30, 25, 19), (26, 32, 10), (25, 35, 1), (34, 26, 1), (31, 40, 19), (40, 27, 19), (27, 39, 19), (39, 30, 19), (32, 41, 10), (41, 28, 10), (28, 42, 10), (42, 33, 10), (51, 36, 45), (45, 40, 51), (31, 51, 40), (40, 45, 27), (51, 31, 52), (52, 53, 51), (36, 51, 53), (53, 52, 33), (42, 28, 46), (46, 53, 42), (33, 42, 53), (53, 46, 36), (54, 36, 46), (46, 48, 54), (37, 54, 48), (48, 46, 28), (54, 37, 55), (55, 56, 54), (36, 54, 56), (56, 55, 38), (49, 27, 45), (45, 56, 49), (38, 49, 56), (56, 45, 36), (50, 38, 55), (55, 47, 50), (29, 50, 47), (47, 55, 37), (30, 57, 25), (57, 35, 25), (57, 30, 58), (58, 59, 57), (35, 57, 59), (59, 58, 38), (50, 29, 44), (44, 59, 50), (38, 50, 59), (59, 44, 35), (49, 38, 58), (58, 39, 49), (27, 49, 39), (39, 58, 30), (60, 34, 43), (43, 47, 60), (37, 60, 47), (47, 43, 29), (60, 37, 61), (61, 62, 60), (34, 60, 62), (62, 61, 32), (34, 62, 26), (62, 32, 26), (41, 32, 61), (61, 48, 41), (28, 41, 48), (48, 61, 37), (35, 44, 1), (44, 29, 1), (29, 43, 1), (43, 34, 1), (68, 10, 87), (87, 64, 68), (1, 68, 64), (64, 87, 8), (88, 8, 87), (87, 89, 88), (9, 88, 89), (89, 87, 10), (67, 2, 66), (66, 89, 67), (10, 67, 89), (89, 66, 9), (88, 9, 65), (65, 63, 88), (8, 88, 63), (65, 0, 63), (90, 11, 69), (69, 64, 90), (8, 90, 64), (64, 69, 1), (9, 66, 13), (66, 2, 13), (0, 65, 12), (65, 9, 12), (91, 14, 71), (71, 69, 91), (11, 91, 69), (69, 71, 1), (92, 16, 73), (73, 67, 92), (10, 92, 67), (67, 73, 2), (92, 10, 93), (93, 94, 92), (16, 92, 94), (94, 93, 15), (72, 4, 74), (74, 94, 72), (15, 72, 94), (94, 74, 16), (17, 76, 18), (76, 5, 18), (2, 75, 13), (75, 17, 13), (77, 19, 95), (95, 70, 77), (6, 77, 70), (70, 95, 14), (78, 4, 72), (72, 96, 78), (19, 78, 96), (96, 72, 15), (79, 20, 97), (97, 74, 79), (4, 79, 74), (74, 97, 16), (98, 16, 97), (97, 99, 98), (17, 98, 99), (99, 97, 20), (80, 5, 76), (76, 99, 80), (20, 80, 99), (99, 76, 17), (98, 17, 75), (75, 73, 98), (16, 98, 73), (73, 75, 2), (100, 23, 83), (83, 78, 100), (19, 100, 78), (78, 83, 4), (100, 19, 101), (101, 102, 100), (23, 100, 102), (102, 101, 22), (82, 7, 84), (84, 102, 82), (22, 82, 102), (102, 84, 23), (81, 22, 101), (101, 77, 81), (6, 81, 77), (77, 101, 19), (103, 24, 85), (85, 80, 103), (20, 103, 80), (80, 85, 5), (103, 20, 104), (104, 105, 103), (24, 103, 105), (105, 104, 23), (84, 7, 86), (86, 105, 84), (23, 84, 105), (105, 86, 24), (83, 23, 104), (104, 79, 83), (4, 83, 79), (79, 104, 20), (5, 85, 21), (85, 24, 21), (14, 95, 25), (95, 19, 25), (1, 71, 25), (71, 14, 25), (10, 68, 26), (68, 1, 26), (19, 96, 31), (96, 15, 31), (15, 93, 33), (93, 10, 33), (52, 106, 33), (106, 15, 33), (15, 106, 31), (106, 52, 31)])
me_sphere.use_remesh_preserve_volume = False
me_sphere.use_remesh_preserve_attributes = False
me_sphere.use_mirror_vertex_groups = False
me_sphere.update()

# ---- objects
ob_cylinder_003 = bpy.data.objects.new('Cylinder.003', me_cylinder_004)
ob_cylinder_000 = bpy.data.objects.new('Cylinder.000', me_cylinder_000)
ob_plane_181 = bpy.data.objects.new('Plane.181', me_plane_341)
ob_plane_180 = bpy.data.objects.new('Plane.180', me_plane_340)
ob_plane_179 = bpy.data.objects.new('Plane.179', me_plane_339)
ob_plane_178 = bpy.data.objects.new('Plane.178', me_plane_338)
ob_plane_177 = bpy.data.objects.new('Plane.177', me_plane_337)
ob_plane_176 = bpy.data.objects.new('Plane.176', me_plane_336)
ob_plane_175 = bpy.data.objects.new('Plane.175', me_plane_335)
ob_plane_174 = bpy.data.objects.new('Plane.174', me_plane_334)
ob_plane_173 = bpy.data.objects.new('Plane.173', me_plane_333)
ob_plane_172 = bpy.data.objects.new('Plane.172', me_plane_332)
ob_plane_171 = bpy.data.objects.new('Plane.171', me_plane_331)
ob_plane_170 = bpy.data.objects.new('Plane.170', me_plane_330)
ob_plane_169 = bpy.data.objects.new('Plane.169', me_plane_329)
ob_plane_168 = bpy.data.objects.new('Plane.168', me_plane_328)
ob_plane_167 = bpy.data.objects.new('Plane.167', me_plane_327)
ob_plane_166 = bpy.data.objects.new('Plane.166', me_plane_326)
ob_plane_165 = bpy.data.objects.new('Plane.165', me_plane_325)
ob_plane_164 = bpy.data.objects.new('Plane.164', me_plane_324)
ob_plane_163 = bpy.data.objects.new('Plane.163', me_plane_323)
ob_plane_162 = bpy.data.objects.new('Plane.162', me_plane_322)
ob_plane_161 = bpy.data.objects.new('Plane.161', me_plane_321)
ob_plane_160 = bpy.data.objects.new('Plane.160', me_plane_320)
ob_plane_159 = bpy.data.objects.new('Plane.159', me_plane_319)
ob_plane_158 = bpy.data.objects.new('Plane.158', me_plane_318)
ob_plane_157 = bpy.data.objects.new('Plane.157', me_plane_317)
ob_plane_156 = bpy.data.objects.new('Plane.156', me_plane_315)
ob_plane_155 = bpy.data.objects.new('Plane.155', me_plane_314)
ob_plane_030 = bpy.data.objects.new('Plane.030', me_plane_309)
ob_plane_029 = bpy.data.objects.new('Plane.029', me_plane_308)
ob_plane_028 = bpy.data.objects.new('Plane.028', me_plane_307)
ob_plane_026 = bpy.data.objects.new('Plane.026', me_plane_306)
ob_plane_025 = bpy.data.objects.new('Plane.025', me_plane_305)
ob_plane_024 = bpy.data.objects.new('Plane.024', me_plane_304)
ob_plane_005 = bpy.data.objects.new('Plane.005', me_plane_303)
ob_plane_020 = bpy.data.objects.new('Plane.020', me_plane_299)
ob_plane_015 = bpy.data.objects.new('Plane.015', me_plane_298)
ob_plane_008 = bpy.data.objects.new('Plane.008', me_plane_297)
ob_plane_027 = bpy.data.objects.new('Plane.027', me_plane_296)
ob_plane_007 = bpy.data.objects.new('Plane.007', me_plane_289)
ob_plane_010 = bpy.data.objects.new('Plane.010', me_plane_004)
ob_plane_000 = bpy.data.objects.new('Plane.000', me_plane_010)
ob_cube_007 = bpy.data.objects.new('Cube.007', me_cube_001)
ob_plane_018 = bpy.data.objects.new('Plane.018', me_plane_229)
ob_plane_017 = bpy.data.objects.new('Plane.017', me_plane_228)
ob_plane_016 = bpy.data.objects.new('Plane.016', me_plane_227)
ob_plane_014 = bpy.data.objects.new('Plane.014', me_plane_226)
ob_plane_013 = bpy.data.objects.new('Plane.013', me_plane_225)
ob_plane_012 = bpy.data.objects.new('Plane.012', me_plane_029)
ob_plane_011 = bpy.data.objects.new('Plane.011', me_plane_028)
ob_plane_009 = bpy.data.objects.new('Plane.009', me_plane_027)
ob_plane_004 = bpy.data.objects.new('Plane.004', me_plane_026)
ob_plane_003 = bpy.data.objects.new('Plane.003', me_plane_009)
ob_cube_008 = bpy.data.objects.new('Cube.008', me_cube_007)
ob_cube_006 = bpy.data.objects.new('Cube.006', me_cube_005)
ob_cube_002 = bpy.data.objects.new('Cube.002', me_cube_004)
ob_cube_001 = bpy.data.objects.new('Cube.001', me_cube_003)
ob_cube_000 = bpy.data.objects.new('Cube.000', me_cube_000)
ob_plane_151 = bpy.data.objects.new('Plane.151', me_plane_213)
ob_plane_142 = bpy.data.objects.new('Plane.142', me_plane_204)
ob_cylinder_020 = bpy.data.objects.new('Cylinder.020', me_cylinder_023)
ob_cylinder_019 = bpy.data.objects.new('Cylinder.019', me_cylinder_022)
ob_cylinder_018 = bpy.data.objects.new('Cylinder.018', me_cylinder_021)
ob_cylinder_017 = bpy.data.objects.new('Cylinder.017', me_cylinder_020)
ob_plane_086 = bpy.data.objects.new('Plane.086', me_plane_137)
ob_plane_085 = bpy.data.objects.new('Plane.085', me_plane_136)
ob_plane_084 = bpy.data.objects.new('Plane.084', me_plane_135)
ob_plane_083 = bpy.data.objects.new('Plane.083', me_plane_134)
ob_plane_002 = bpy.data.objects.new('Plane.002', me_plane_098)
ob_plane_006 = bpy.data.objects.new('Plane.006', me_plane_023)
ob_plane_001 = bpy.data.objects.new('Plane.001', me_plane_001)
ob_plane_041 = bpy.data.objects.new('Plane.041', me_plane_074)
ob_cylinder_008 = bpy.data.objects.new('Cylinder.008', me_cylinder_026)
ob_cube_040 = bpy.data.objects.new('Cube.040', me_cube_128)
ob_cube_039 = bpy.data.objects.new('Cube.039', me_cube_127)
ob_cube_038 = bpy.data.objects.new('Cube.038', me_cube_126)
ob_cube_005 = bpy.data.objects.new('Cube.005', me_cube_115)
ob_cube_004 = bpy.data.objects.new('Cube.004', me_cube_114)
ob_cube_003 = bpy.data.objects.new('Cube.003', me_cube_113)
ob_cube_032 = bpy.data.objects.new('Cube.032', me_cube_076)
ob_cube_031 = bpy.data.objects.new('Cube.031', me_cube_075)
ob_cube_030 = bpy.data.objects.new('Cube.030', me_cube_074)
ob_cube_012 = bpy.data.objects.new('Cube.012', me_cube_057)
ob_cube_011 = bpy.data.objects.new('Cube.011', me_cube_056)
ob_cube_010 = bpy.data.objects.new('Cube.010', me_cube_055)
ob_cylinder_004 = bpy.data.objects.new('Cylinder.004', me_cylinder_005)
ob_cylinder_002 = bpy.data.objects.new('Cylinder.002', me_cylinder_002)
ob_cylinder_001 = bpy.data.objects.new('Cylinder.001', me_cylinder_001)
ob_camera = bpy.data.objects.new('Camera', cam_camera_001)
ob_sphere = bpy.data.objects.new('Sphere', me_sphere)
ob_lamp_001 = bpy.data.objects.new('Lamp.001', light_lamp)

# ---- transforms, parenting, visibility, modifiers, constraints
ob_cylinder_003.location = (0.2, -0.07228, 0.01968)
ob_cylinder_003.rotation_euler = (1.571, 1.51e-07, 1.571)
ob_cylinder_003.scale = (0.673, 0.95, 1.0)
ob_cylinder_003.lock_rotations_4d = False
ob_cylinder_003.empty_display_type = 'ARROWS'
ob_cylinder_003.color = (0.0, 0.0, 0.0, 1.0)
ob_cylinder_003.lineart.crease_threshold = 0.0
ob_cylinder_000.location = (-0.2, -0.07228, 0.01968)
ob_cylinder_000.rotation_euler = (1.571, 1.51e-07, 1.571)
ob_cylinder_000.scale = (0.673, 0.95, 1.0)
ob_cylinder_000.lock_rotations_4d = False
ob_cylinder_000.empty_display_type = 'ARROWS'
ob_cylinder_000.color = (0.0, 0.0, 0.0, 1.0)
ob_cylinder_000.lineart.crease_threshold = 0.0
ob_plane_181.location = (0.1314, -2.109, -0.3658)
ob_plane_181.rotation_euler = (1.571, -0.0, 1.571)
ob_plane_181.scale = (0.5047, 0.95, -1.0)
ob_plane_181.lock_rotations_4d = False
ob_plane_181.empty_display_type = 'ARROWS'
ob_plane_181.color = (0.0, 0.0, 0.0, 1.0)
ob_plane_181.lineart.crease_threshold = 0.0
ob_plane_180.location = (0.1314, -1.766, -0.3658)
ob_plane_180.rotation_euler = (1.571, -0.0, 1.571)
ob_plane_180.scale = (0.5047, 0.95, -1.0)
ob_plane_180.lock_rotations_4d = False
ob_plane_180.empty_display_type = 'ARROWS'
ob_plane_180.color = (0.0, 0.0, 0.0, 1.0)
ob_plane_180.lineart.crease_threshold = 0.0
ob_plane_179.location = (0.1314, -2.603, -0.3658)
ob_plane_179.rotation_euler = (1.571, -0.0, 1.571)
ob_plane_179.scale = (0.5047, 0.95, -1.0)
ob_plane_179.lock_rotations_4d = False
ob_plane_179.empty_display_type = 'ARROWS'
ob_plane_179.color = (0.0, 0.0, 0.0, 1.0)
ob_plane_179.lineart.crease_threshold = 0.0
ob_plane_178.location = (0.1314, -2.946, -0.3658)
ob_plane_178.rotation_euler = (1.571, -0.0, 1.571)
ob_plane_178.scale = (0.5047, 0.95, -1.0)
ob_plane_178.lock_rotations_4d = False
ob_plane_178.empty_display_type = 'ARROWS'
ob_plane_178.color = (0.0, 0.0, 0.0, 1.0)
ob_plane_178.lineart.crease_threshold = 0.0
ob_plane_177.location = (0.1314, -3.763, -0.3658)
ob_plane_177.rotation_euler = (1.571, -0.0, 1.571)
ob_plane_177.scale = (0.5047, 0.95, -1.0)
ob_plane_177.lock_rotations_4d = False
ob_plane_177.empty_display_type = 'ARROWS'
ob_plane_177.color = (0.0, 0.0, 0.0, 1.0)
ob_plane_177.lineart.crease_threshold = 0.0
ob_plane_176.location = (0.1314, -3.42, -0.3658)
ob_plane_176.rotation_euler = (1.571, -0.0, 1.571)
ob_plane_176.scale = (0.5047, 0.95, -1.0)
ob_plane_176.lock_rotations_4d = False
ob_plane_176.empty_display_type = 'ARROWS'
ob_plane_176.color = (0.0, 0.0, 0.0, 1.0)
ob_plane_176.lineart.crease_threshold = 0.0
ob_plane_175.location = (0.1314, -4.22, -0.3658)
ob_plane_175.rotation_euler = (1.571, -0.0, 1.571)
ob_plane_175.scale = (0.5047, 0.95, -1.0)
ob_plane_175.lock_rotations_4d = False
ob_plane_175.empty_display_type = 'ARROWS'
ob_plane_175.color = (0.0, 0.0, 0.0, 1.0)
ob_plane_175.lineart.crease_threshold = 0.0
ob_plane_174.location = (0.1314, -4.564, -0.3658)
ob_plane_174.rotation_euler = (1.571, -0.0, 1.571)
ob_plane_174.scale = (0.5047, 0.95, -1.0)
ob_plane_174.lock_rotations_4d = False
ob_plane_174.empty_display_type = 'ARROWS'
ob_plane_174.color = (0.0, 0.0, 0.0, 1.0)
ob_plane_174.lineart.crease_threshold = 0.0
ob_plane_173.location = (0.1294, -2.695, -0.5961)
ob_plane_173.rotation_euler = (1.571, -0.0, 1.571)
ob_plane_173.scale = (0.5047, 0.95, -1.0)
ob_plane_173.lock_rotations_4d = False
ob_plane_173.empty_display_type = 'ARROWS'
ob_plane_173.color = (0.0, 0.0, 0.0, 1.0)
ob_plane_173.lineart.crease_threshold = 0.0
ob_plane_172.location = (0.1294, -2.695, -0.2756)
ob_plane_172.rotation_euler = (1.571, -0.0, 1.571)
ob_plane_172.scale = (0.5047, 0.95, -1.0)
ob_plane_172.lock_rotations_4d = False
ob_plane_172.empty_display_type = 'ARROWS'
ob_plane_172.color = (0.0, 0.0, 0.0, 1.0)
ob_plane_172.lineart.crease_threshold = 0.0
ob_plane_171.location = (0.1314, -3.998, -0.3658)
ob_plane_171.rotation_euler = (1.571, -0.0, 1.571)
ob_plane_171.scale = (0.5047, 0.95, -1.0)
ob_plane_171.lock_rotations_4d = False
ob_plane_171.empty_display_type = 'ARROWS'
ob_plane_171.color = (0.0, 0.0, 0.0, 1.0)
ob_plane_171.lineart.crease_threshold = 0.0
ob_plane_170.location = (0.1314, -3.168, -0.3658)
ob_plane_170.rotation_euler = (1.571, -0.0, 1.571)
ob_plane_170.scale = (0.5047, 0.95, -1.0)
ob_plane_170.lock_rotations_4d = False
ob_plane_170.empty_display_type = 'ARROWS'
ob_plane_170.color = (0.0, 0.0, 0.0, 1.0)
ob_plane_170.lineart.crease_threshold = 0.0
ob_plane_169.location = (0.1314, -2.35, -0.3658)
ob_plane_169.rotation_euler = (1.571, -0.0, 1.571)
ob_plane_169.scale = (0.5047, 0.95, -1.0)
ob_plane_169.lock_rotations_4d = False
ob_plane_169.empty_display_type = 'ARROWS'
ob_plane_169.color = (0.0, 0.0, 0.0, 1.0)
ob_plane_169.lineart.crease_threshold = 0.0
ob_plane_168.location = (1.85, -2.35, -0.3658)
ob_plane_168.rotation_euler = (1.571, -0.0, 1.571)
ob_plane_168.scale = (0.5047, 0.95, -1.0)
ob_plane_168.lock_rotations_4d = False
ob_plane_168.empty_display_type = 'ARROWS'
ob_plane_168.color = (0.0, 0.0, 0.0, 1.0)
ob_plane_168.lineart.crease_threshold = 0.0
ob_plane_167.location = (1.85, -3.168, -0.3658)
ob_plane_167.rotation_euler = (1.571, -0.0, 1.571)
ob_plane_167.scale = (0.5047, 0.95, -1.0)
ob_plane_167.lock_rotations_4d = False
ob_plane_167.empty_display_type = 'ARROWS'
ob_plane_167.color = (0.0, 0.0, 0.0, 1.0)
ob_plane_167.lineart.crease_threshold = 0.0
ob_plane_166.location = (1.85, -3.998, -0.3658)
ob_plane_166.rotation_euler = (1.571, -0.0, 1.571)
ob_plane_166.scale = (0.5047, 0.95, -1.0)
ob_plane_166.lock_rotations_4d = False
ob_plane_166.empty_display_type = 'ARROWS'
ob_plane_166.color = (0.0, 0.0, 0.0, 1.0)
ob_plane_166.lineart.crease_threshold = 0.0
ob_plane_165.location = (1.848, -2.695, -0.2756)
ob_plane_165.rotation_euler = (1.571, -0.0, 1.571)
ob_plane_165.scale = (0.5047, 0.95, -1.0)
ob_plane_165.lock_rotations_4d = False
ob_plane_165.empty_display_type = 'ARROWS'
ob_plane_165.color = (0.0, 0.0, 0.0, 1.0)
ob_plane_165.lineart.crease_threshold = 0.0
ob_plane_164.location = (1.848, -2.695, -1.04)
ob_plane_164.rotation_euler = (1.571, -0.0, 1.571)
ob_plane_164.scale = (0.5047, 0.95, -1.0)
ob_plane_164.lock_rotations_4d = False
ob_plane_164.empty_display_type = 'ARROWS'
ob_plane_164.color = (0.0, 0.0, 0.0, 1.0)
ob_plane_164.lineart.crease_threshold = 0.0
ob_plane_163.location = (1.848, -2.695, -0.5961)
ob_plane_163.rotation_euler = (1.571, -0.0, 1.571)
ob_plane_163.scale = (0.5047, 0.95, -1.0)
ob_plane_163.lock_rotations_4d = False
ob_plane_163.empty_display_type = 'ARROWS'
ob_plane_163.color = (0.0, 0.0, 0.0, 1.0)
ob_plane_163.lineart.crease_threshold = 0.0
ob_plane_162.location = (1.85, -4.564, -0.3658)
ob_plane_162.rotation_euler = (1.571, -0.0, 1.571)
ob_plane_162.scale = (0.5047, 0.95, -1.0)
ob_plane_162.lock_rotations_4d = False
ob_plane_162.empty_display_type = 'ARROWS'
ob_plane_162.color = (0.0, 0.0, 0.0, 1.0)
ob_plane_162.lineart.crease_threshold = 0.0
ob_plane_161.location = (1.85, -4.22, -0.3658)
ob_plane_161.rotation_euler = (1.571, -0.0, 1.571)
ob_plane_161.scale = (0.5047, 0.95, -1.0)
ob_plane_161.lock_rotations_4d = False
ob_plane_161.empty_display_type = 'ARROWS'
ob_plane_161.color = (0.0, 0.0, 0.0, 1.0)
ob_plane_161.lineart.crease_threshold = 0.0
ob_plane_160.location = (1.85, -3.42, -0.3658)
ob_plane_160.rotation_euler = (1.571, -0.0, 1.571)
ob_plane_160.scale = (0.5047, 0.95, -1.0)
ob_plane_160.lock_rotations_4d = False
ob_plane_160.empty_display_type = 'ARROWS'
ob_plane_160.color = (0.0, 0.0, 0.0, 1.0)
ob_plane_160.lineart.crease_threshold = 0.0
ob_plane_159.location = (1.85, -3.763, -0.3658)
ob_plane_159.rotation_euler = (1.571, -0.0, 1.571)
ob_plane_159.scale = (0.5047, 0.95, -1.0)
ob_plane_159.lock_rotations_4d = False
ob_plane_159.empty_display_type = 'ARROWS'
ob_plane_159.color = (0.0, 0.0, 0.0, 1.0)
ob_plane_159.lineart.crease_threshold = 0.0
ob_plane_158.location = (1.85, -2.946, -0.3658)
ob_plane_158.rotation_euler = (1.571, -0.0, 1.571)
ob_plane_158.scale = (0.5047, 0.95, -1.0)
ob_plane_158.lock_rotations_4d = False
ob_plane_158.empty_display_type = 'ARROWS'
ob_plane_158.color = (0.0, 0.0, 0.0, 1.0)
ob_plane_158.lineart.crease_threshold = 0.0
ob_plane_157.location = (1.85, -2.603, -0.3658)
ob_plane_157.rotation_euler = (1.571, -0.0, 1.571)
ob_plane_157.scale = (0.5047, 0.95, -1.0)
ob_plane_157.lock_rotations_4d = False
ob_plane_157.empty_display_type = 'ARROWS'
ob_plane_157.color = (0.0, 0.0, 0.0, 1.0)
ob_plane_157.lineart.crease_threshold = 0.0
ob_plane_156.location = (1.85, -1.766, -0.3658)
ob_plane_156.rotation_euler = (1.571, -0.0, 1.571)
ob_plane_156.scale = (0.5047, 0.95, -1.0)
ob_plane_156.lock_rotations_4d = False
ob_plane_156.empty_display_type = 'ARROWS'
ob_plane_156.color = (0.0, 0.0, 0.0, 1.0)
ob_plane_156.lineart.crease_threshold = 0.0
ob_plane_155.location = (1.85, -2.109, -0.3658)
ob_plane_155.rotation_euler = (1.571, -0.0, 1.571)
ob_plane_155.scale = (0.5047, 0.95, -1.0)
ob_plane_155.lock_rotations_4d = False
ob_plane_155.empty_display_type = 'ARROWS'
ob_plane_155.color = (0.0, 0.0, 0.0, 1.0)
ob_plane_155.lineart.crease_threshold = 0.0
ob_plane_030.location = (-1.848, -2.298, -0.1703)
ob_plane_030.rotation_euler = (1.571, -0.0, 1.571)
ob_plane_030.scale = (0.5047, 0.95, 1.0)
ob_plane_030.lock_rotations_4d = False
ob_plane_030.empty_display_type = 'ARROWS'
ob_plane_030.color = (0.0, 0.0, 0.0, 1.0)
ob_plane_030.lineart.crease_threshold = 0.0
ob_plane_029.location = (0.152, -4.65, -0.09577)
ob_plane_029.rotation_euler = (1.571, -0.0, 1.571)
ob_plane_029.scale = (0.5047, 0.95, -1.0)
ob_plane_029.lock_rotations_4d = False
ob_plane_029.empty_display_type = 'ARROWS'
ob_plane_029.color = (0.0, 0.0, 0.0, 1.0)
ob_plane_029.lineart.crease_threshold = 0.0
ob_plane_028.location = (0.1502, -2.298, -0.8867)
ob_plane_028.rotation_euler = (1.571, -0.0, 1.571)
ob_plane_028.scale = (0.5047, 0.95, -1.0)
ob_plane_028.lock_rotations_4d = False
ob_plane_028.empty_display_type = 'ARROWS'
ob_plane_028.color = (0.0, 0.0, 0.0, 1.0)
ob_plane_028.lineart.crease_threshold = 0.0
ob_plane_026.location = (0.152, -1.726, -0.09577)
ob_plane_026.rotation_euler = (1.571, -0.0, 1.571)
ob_plane_026.scale = (0.5047, 0.95, -1.0)
ob_plane_026.lock_rotations_4d = False
ob_plane_026.empty_display_type = 'ARROWS'
ob_plane_026.color = (0.0, 0.0, 0.0, 1.0)
ob_plane_026.lineart.crease_threshold = 0.0
ob_plane_025.location = (0.152, -4.169, -0.09577)
ob_plane_025.rotation_euler = (1.571, -0.0, 1.571)
ob_plane_025.scale = (0.5047, 0.95, -1.0)
ob_plane_025.lock_rotations_4d = False
ob_plane_025.empty_display_type = 'ARROWS'
ob_plane_025.color = (0.0, 0.0, 0.0, 1.0)
ob_plane_025.lineart.crease_threshold = 0.0
ob_plane_024.location = (0.1519, -3.363, -0.09577)
ob_plane_024.rotation_euler = (1.571, -0.0, 1.571)
ob_plane_024.scale = (0.5047, 0.95, -1.0)
ob_plane_024.lock_rotations_4d = False
ob_plane_024.empty_display_type = 'ARROWS'
ob_plane_024.color = (0.0, 0.0, 0.0, 1.0)
ob_plane_024.lineart.crease_threshold = 0.0
ob_plane_005.location = (0.1519, -2.535, -0.09577)
ob_plane_005.rotation_euler = (1.571, -0.0, 1.571)
ob_plane_005.scale = (0.5047, 0.95, -1.0)
ob_plane_005.lock_rotations_4d = False
ob_plane_005.empty_display_type = 'ARROWS'
ob_plane_005.color = (0.0, 0.0, 0.0, 1.0)
ob_plane_005.lineart.crease_threshold = 0.0
ob_plane_020.location = (1.848, -2.535, -0.09577)
ob_plane_020.rotation_euler = (1.571, -0.0, 1.571)
ob_plane_020.scale = (0.5047, 0.95, -1.0)
ob_plane_020.lock_rotations_4d = False
ob_plane_020.empty_display_type = 'ARROWS'
ob_plane_020.color = (0.0, 0.0, 0.0, 1.0)
ob_plane_020.lineart.crease_threshold = 0.0
ob_plane_015.location = (1.848, -3.363, -0.09577)
ob_plane_015.rotation_euler = (1.571, -0.0, 1.571)
ob_plane_015.scale = (0.5047, 0.95, -1.0)
ob_plane_015.lock_rotations_4d = False
ob_plane_015.empty_display_type = 'ARROWS'
ob_plane_015.color = (0.0, 0.0, 0.0, 1.0)
ob_plane_015.lineart.crease_threshold = 0.0
ob_plane_008.location = (1.848, -4.169, -0.09577)
ob_plane_008.rotation_euler = (1.571, -0.0, 1.571)
ob_plane_008.scale = (0.5047, 0.95, -1.0)
ob_plane_008.lock_rotations_4d = False
ob_plane_008.empty_display_type = 'ARROWS'
ob_plane_008.color = (0.0, 0.0, 0.0, 1.0)
ob_plane_008.lineart.crease_threshold = 0.0
ob_plane_027.location = (1.848, -1.726, -0.09577)
ob_plane_027.rotation_euler = (1.571, -0.0, 1.571)
ob_plane_027.scale = (0.5047, 0.95, -1.0)
ob_plane_027.lock_rotations_4d = False
ob_plane_027.empty_display_type = 'ARROWS'
ob_plane_027.color = (0.0, 0.0, 0.0, 1.0)
ob_plane_027.lineart.crease_threshold = 0.0
ob_plane_007.location = (1.848, -4.194, -0.09577)
ob_plane_007.rotation_euler = (1.571, -0.0, 1.571)
ob_plane_007.scale = (0.5047, 0.95, -1.0)
ob_plane_007.lock_rotations_4d = False
ob_plane_007.empty_display_type = 'ARROWS'
ob_plane_007.color = (0.0, 0.0, 0.0, 1.0)
ob_plane_007.lineart.crease_threshold = 0.0
ob_plane_010.location = (1.846, -2.298, -0.8867)
ob_plane_010.rotation_euler = (1.571, -0.0, 1.571)
ob_plane_010.scale = (0.5047, 0.95, -1.0)
ob_plane_010.lock_rotations_4d = False
ob_plane_010.empty_display_type = 'ARROWS'
ob_plane_010.color = (0.0, 0.0, 0.0, 1.0)
ob_plane_010.lineart.crease_threshold = 0.0
ob_plane_000.location = (1.848, -4.65, -0.09577)
ob_plane_000.rotation_euler = (1.571, -0.0, 1.571)
ob_plane_000.scale = (0.5047, 0.95, -1.0)
ob_plane_000.lock_rotations_4d = False
ob_plane_000.empty_display_type = 'ARROWS'
ob_plane_000.color = (0.0, 0.0, 0.0, 1.0)
ob_plane_000.lineart.crease_threshold = 0.0
ob_cube_007.location = (-0.1796, -2.376, -0.01309)
ob_cube_007.rotation_euler = (1.571, 1.51e-07, 1.571)
ob_cube_007.scale = (0.5177, 0.95, -1.0)
ob_cube_007.lock_rotations_4d = False
ob_cube_007.empty_display_type = 'ARROWS'
ob_cube_007.color = (0.0, 0.0, 0.0, 1.0)
ob_cube_007.lineart.crease_threshold = 0.0
ob_plane_018.location = (2.2, -3.344, -0.02633)
ob_plane_018.rotation_euler = (1.571, -0.0, 3.142)
ob_plane_018.scale = (0.975, 0.8497, -0.5177)
ob_plane_018.lock_rotations_4d = False
ob_plane_018.empty_display_type = 'ARROWS'
ob_plane_018.color = (0.0, 0.0, 0.0, 1.0)
ob_plane_018.lineart.crease_threshold = 0.0
ob_plane_017.location = (2.506, -3.344, -0.02633)
ob_plane_017.rotation_euler = (1.571, -0.0, 3.142)
ob_plane_017.scale = (0.975, 0.8497, -0.5177)
ob_plane_017.lock_rotations_4d = False
ob_plane_017.empty_display_type = 'ARROWS'
ob_plane_017.color = (0.0, 0.0, 0.0, 1.0)
ob_plane_017.lineart.crease_threshold = 0.0
ob_plane_016.location = (2.838, -3.344, -0.02633)
ob_plane_016.rotation_euler = (1.571, -0.0, 3.142)
ob_plane_016.scale = (0.975, 0.8497, -0.5177)
ob_plane_016.lock_rotations_4d = False
ob_plane_016.empty_display_type = 'ARROWS'
ob_plane_016.color = (0.0, 0.0, 0.0, 1.0)
ob_plane_016.lineart.crease_threshold = 0.0
ob_plane_014.location = (3.178, -3.344, -0.02633)
ob_plane_014.rotation_euler = (1.571, -0.0, 3.142)
ob_plane_014.scale = (0.975, 0.8497, -0.5177)
ob_plane_014.lock_rotations_4d = False
ob_plane_014.empty_display_type = 'ARROWS'
ob_plane_014.color = (0.0, 0.0, 0.0, 1.0)
ob_plane_014.lineart.crease_threshold = 0.0
ob_plane_013.location = (3.506, -3.344, -0.02633)
ob_plane_013.rotation_euler = (1.571, -0.0, 3.142)
ob_plane_013.scale = (0.975, 0.8497, -0.5177)
ob_plane_013.lock_rotations_4d = False
ob_plane_013.empty_display_type = 'ARROWS'
ob_plane_013.color = (0.0, 0.0, 0.0, 1.0)
ob_plane_013.lineart.crease_threshold = 0.0
ob_plane_012.location = (3.5, -0.2132, -0.0359)
ob_plane_012.rotation_euler = (1.571, -0.0, 3.142)
ob_plane_012.scale = (0.975, 0.8497, -0.5177)
ob_plane_012.lock_rotations_4d = False
ob_plane_012.empty_display_type = 'ARROWS'
ob_plane_012.color = (0.0, 0.0, 0.0, 1.0)
ob_plane_012.lineart.crease_threshold = 0.0
ob_plane_011.location = (3.172, -0.2132, -0.0359)
ob_plane_011.rotation_euler = (1.571, -0.0, 3.142)
ob_plane_011.scale = (0.975, 0.8497, -0.5177)
ob_plane_011.lock_rotations_4d = False
ob_plane_011.empty_display_type = 'ARROWS'
ob_plane_011.color = (0.0, 0.0, 0.0, 1.0)
ob_plane_011.lineart.crease_threshold = 0.0
ob_plane_009.location = (2.833, -0.2132, -0.0359)
ob_plane_009.rotation_euler = (1.571, -0.0, 3.142)
ob_plane_009.scale = (0.975, 0.8497, -0.5177)
ob_plane_009.lock_rotations_4d = False
ob_plane_009.empty_display_type = 'ARROWS'
ob_plane_009.color = (0.0, 0.0, 0.0, 1.0)
ob_plane_009.lineart.crease_threshold = 0.0
ob_plane_004.location = (2.501, -0.2132, -0.0359)
ob_plane_004.rotation_euler = (1.571, -0.0, 3.142)
ob_plane_004.scale = (0.975, 0.8497, -0.5177)
ob_plane_004.lock_rotations_4d = False
ob_plane_004.empty_display_type = 'ARROWS'
ob_plane_004.color = (0.0, 0.0, 0.0, 1.0)
ob_plane_004.lineart.crease_threshold = 0.0
ob_plane_003.location = (2.195, -0.2132, -0.0359)
ob_plane_003.rotation_euler = (1.571, -0.0, 3.142)
ob_plane_003.scale = (0.975, 0.8497, -0.5177)
ob_plane_003.lock_rotations_4d = False
ob_plane_003.empty_display_type = 'ARROWS'
ob_plane_003.color = (0.0, 0.0, 0.0, 1.0)
ob_plane_003.lineart.crease_threshold = 0.0
ob_cube_008.location = (1.708, -2.376, -0.01309)
ob_cube_008.rotation_euler = (1.571, 1.51e-07, 1.571)
ob_cube_008.scale = (0.5177, 0.95, -1.0)
ob_cube_008.lock_rotations_4d = False
ob_cube_008.empty_display_type = 'ARROWS'
ob_cube_008.color = (0.0, 0.0, 0.0, 1.0)
ob_cube_008.lineart.crease_threshold = 0.0
ob_cube_006.location = (1.544, -2.265, 0.03908)
ob_cube_006.rotation_euler = (1.571, 1.51e-07, 1.571)
ob_cube_006.scale = (0.5177, 0.95, -1.0)
ob_cube_006.lock_rotations_4d = False
ob_cube_006.empty_display_type = 'ARROWS'
ob_cube_006.color = (0.0, 0.0, 0.0, 1.0)
ob_cube_006.lineart.crease_threshold = 0.0
ob_cube_002.location = (1.544, -4.3, 0.03908)
ob_cube_002.rotation_euler = (1.571, 1.51e-07, 1.571)
ob_cube_002.scale = (0.5177, 0.95, -1.0)
ob_cube_002.lock_rotations_4d = False
ob_cube_002.empty_display_type = 'ARROWS'
ob_cube_002.color = (0.0, 0.0, 0.0, 1.0)
ob_cube_002.lineart.crease_threshold = 0.0
ob_cube_001.location = (-0.1, -4.303, 0.03908)
ob_cube_001.rotation_euler = (1.571, 1.51e-07, 1.571)
ob_cube_001.scale = (0.5177, 0.95, -1.0)
ob_cube_001.lock_rotations_4d = False
ob_cube_001.empty_display_type = 'ARROWS'
ob_cube_001.color = (0.0, 0.0, 0.0, 1.0)
ob_cube_001.lineart.crease_threshold = 0.0
ob_cube_000.location = (-0.1, -2.268, 0.03908)
ob_cube_000.rotation_euler = (1.571, 1.51e-07, 1.571)
ob_cube_000.scale = (0.5177, 0.95, -1.0)
ob_cube_000.lock_rotations_4d = False
ob_cube_000.empty_display_type = 'ARROWS'
ob_cube_000.color = (0.0, 0.0, 0.0, 1.0)
ob_cube_000.lineart.crease_threshold = 0.0
ob_plane_151.location = (0.1415, -2.298, -0.1703)
ob_plane_151.rotation_euler = (1.571, -0.0, 1.571)
ob_plane_151.scale = (0.5047, 0.95, -1.0)
ob_plane_151.lock_rotations_4d = False
ob_plane_151.empty_display_type = 'ARROWS'
ob_plane_151.color = (0.0, 0.0, 0.0, 1.0)
ob_plane_151.lineart.crease_threshold = 0.0
ob_plane_142.location = (0.1441, -2.298, -0.1703)
ob_plane_142.rotation_euler = (1.571, -0.0, 1.571)
ob_plane_142.scale = (0.5047, 0.95, -1.0)
ob_plane_142.lock_rotations_4d = False
ob_plane_142.empty_display_type = 'ARROWS'
ob_plane_142.color = (0.0, 0.0, 0.0, 1.0)
ob_plane_142.lineart.crease_threshold = 0.0
ob_cylinder_020.location = (1.55e-06, -2.298, -0.1703)
ob_cylinder_020.rotation_euler = (1.571, -0.0, -0.0)
ob_cylinder_020.scale = (1.0, 0.95, -0.5047)
ob_cylinder_020.lock_rotations_4d = False
ob_cylinder_020.empty_display_type = 'ARROWS'
ob_cylinder_020.color = (0.0, 0.0, 0.0, 1.0)
ob_cylinder_020.lineart.crease_threshold = 0.0
ob_cylinder_019.location = (1.55e-06, -2.298, -0.1703)
ob_cylinder_019.rotation_euler = (1.571, -0.0, -0.0)
ob_cylinder_019.scale = (1.0, 0.95, -0.5047)
ob_cylinder_019.lock_rotations_4d = False
ob_cylinder_019.empty_display_type = 'ARROWS'
ob_cylinder_019.color = (0.0, 0.0, 0.0, 1.0)
ob_cylinder_019.lineart.crease_threshold = 0.0
ob_cylinder_018.location = (1.55e-06, -2.298, -0.1703)
ob_cylinder_018.rotation_euler = (1.571, -0.0, -0.0)
ob_cylinder_018.scale = (1.0, 0.95, 0.5047)
ob_cylinder_018.lock_rotations_4d = False
ob_cylinder_018.empty_display_type = 'ARROWS'
ob_cylinder_018.color = (0.0, 0.0, 0.0, 1.0)
ob_cylinder_018.lineart.crease_threshold = 0.0
ob_cylinder_017.location = (1.55e-06, -2.298, -0.1703)
ob_cylinder_017.rotation_euler = (1.571, -0.0, -0.0)
ob_cylinder_017.scale = (1.0, 0.95, 0.5047)
ob_cylinder_017.lock_rotations_4d = False
ob_cylinder_017.empty_display_type = 'ARROWS'
ob_cylinder_017.color = (0.0, 0.0, 0.0, 1.0)
ob_cylinder_017.lineart.crease_threshold = 0.0
ob_plane_086.location = (-0.1485, -2.298, -0.1703)
ob_plane_086.rotation_euler = (1.571, -0.0, 1.571)
ob_plane_086.scale = (0.5047, 0.95, 1.0)
ob_plane_086.lock_rotations_4d = False
ob_plane_086.empty_display_type = 'ARROWS'
ob_plane_086.color = (0.0, 0.0, 0.0, 1.0)
ob_plane_086.lineart.crease_threshold = 0.0
ob_plane_085.location = (1.55e-06, -2.298, -0.1703)
ob_plane_085.rotation_euler = (1.571, -0.0, -0.0)
ob_plane_085.scale = (1.0, 0.95, 0.5047)
ob_plane_085.lock_rotations_4d = False
ob_plane_085.empty_display_type = 'ARROWS'
ob_plane_085.color = (0.0, 0.0, 0.0, 1.0)
ob_plane_085.lineart.crease_threshold = 0.0
ob_plane_084.location = (1.55e-06, -2.298, -0.1703)
ob_plane_084.rotation_euler = (1.571, -0.0, -0.0)
ob_plane_084.scale = (1.0, 0.95, 0.5047)
ob_plane_084.lock_rotations_4d = False
ob_plane_084.empty_display_type = 'ARROWS'
ob_plane_084.color = (0.0, 0.0, 0.0, 1.0)
ob_plane_084.lineart.crease_threshold = 0.0
ob_plane_083.location = (1.55e-06, -2.298, -0.2909)
ob_plane_083.rotation_euler = (1.571, -0.0, 1.571)
ob_plane_083.scale = (0.5047, 0.95, -1.0)
ob_plane_083.lock_rotations_4d = False
ob_plane_083.empty_display_type = 'ARROWS'
ob_plane_083.color = (0.0, 0.0, 0.0, 1.0)
ob_plane_083.lineart.crease_threshold = 0.0
ob_plane_002.location = (1.55e-06, -2.298, -0.1703)
ob_plane_002.rotation_euler = (1.49e-08, -1.49e-08, -18.85)
ob_plane_002.scale = (1.0, 0.5047, 0.95)
ob_plane_002.lock_rotations_4d = False
ob_plane_002.empty_display_type = 'ARROWS'
ob_plane_002.color = (0.0, 0.0, 0.0, 1.0)
ob_plane_002.lineart.crease_threshold = 0.0
ob_plane_006.location = (-0.1515, -2.298, -0.1703)
ob_plane_006.rotation_euler = (1.571, -0.0, 1.571)
ob_plane_006.scale = (0.5047, 0.95, 1.0)
ob_plane_006.lock_rotations_4d = False
ob_plane_006.empty_display_type = 'ARROWS'
ob_plane_006.color = (0.0, 0.0, 0.0, 1.0)
ob_plane_006.lineart.crease_threshold = 0.0
ob_plane_001.location = (1.55e-06, -2.298, -0.2909)
ob_plane_001.rotation_euler = (1.571, -0.0, 1.571)
ob_plane_001.scale = (0.5047, 0.95, 1.0)
ob_plane_001.lock_rotations_4d = False
ob_plane_001.empty_display_type = 'ARROWS'
ob_plane_001.color = (0.0, 0.0, 0.0, 1.0)
ob_plane_001.lineart.crease_threshold = 0.0
ob_plane_041.location = (1.55e-06, -2.298, -0.1703)
ob_plane_041.rotation_euler = (1.49e-08, -1.49e-08, -18.85)
ob_plane_041.scale = (1.0, 0.5047, 0.95)
ob_plane_041.lock_rotations_4d = False
ob_plane_041.empty_display_type = 'ARROWS'
ob_plane_041.color = (0.0, 0.0, 0.0, 1.0)
ob_plane_041.lineart.crease_threshold = 0.0
ob_cylinder_008.location = (0.0, -2.268, 0.01967)
ob_cylinder_008.rotation_euler = (1.571, 1.51e-07, 1.571)
ob_cylinder_008.scale = (0.05177, 0.095, 0.1)
ob_cylinder_008.lock_rotations_4d = False
ob_cylinder_008.empty_display_type = 'ARROWS'
ob_cylinder_008.color = (0.0, 0.0, 0.0, 1.0)
ob_cylinder_008.lineart.crease_threshold = 0.0
ob_cube_040.location = (0.1, -2.268, -0.1703)
ob_cube_040.rotation_euler = (1.571, 1.51e-07, 1.571)
ob_cube_040.scale = (-0.5177, 0.95, 1.0)
ob_cube_040.lock_rotations_4d = False
ob_cube_040.empty_display_type = 'ARROWS'
ob_cube_040.color = (0.0, 0.0, 0.0, 1.0)
ob_cube_040.lineart.crease_threshold = 0.0
ob_cube_039.location = (0.1, -2.268, -0.1703)
ob_cube_039.rotation_euler = (1.571, 1.51e-07, 1.571)
ob_cube_039.scale = (0.5177, 0.95, 1.0)
ob_cube_039.lock_rotations_4d = False
ob_cube_039.empty_display_type = 'ARROWS'
ob_cube_039.color = (0.0, 0.0, 0.0, 1.0)
ob_cube_039.lineart.crease_threshold = 0.0
ob_cube_038.location = (0.1, -2.268, -0.1703)
ob_cube_038.rotation_euler = (1.571, 1.51e-07, 1.571)
ob_cube_038.scale = (0.5177, 0.95, 1.0)
ob_cube_038.lock_rotations_4d = False
ob_cube_038.empty_display_type = 'ARROWS'
ob_cube_038.color = (0.0, 0.0, 0.0, 1.0)
ob_cube_038.lineart.crease_threshold = 0.0
ob_cube_005.location = (-0.1, -2.268, -0.1703)
ob_cube_005.rotation_euler = (1.571, 1.51e-07, 1.571)
ob_cube_005.scale = (0.5177, 0.95, -1.0)
ob_cube_005.lock_rotations_4d = False
ob_cube_005.empty_display_type = 'ARROWS'
ob_cube_005.color = (0.0, 0.0, 0.0, 1.0)
ob_cube_005.lineart.crease_threshold = 0.0
ob_cube_004.location = (-0.1, -2.268, -0.1703)
ob_cube_004.rotation_euler = (1.571, 1.51e-07, 1.571)
ob_cube_004.scale = (0.5177, 0.95, -1.0)
ob_cube_004.lock_rotations_4d = False
ob_cube_004.empty_display_type = 'ARROWS'
ob_cube_004.color = (0.0, 0.0, 0.0, 1.0)
ob_cube_004.lineart.crease_threshold = 0.0
ob_cube_003.location = (-0.1, -2.268, -0.1703)
ob_cube_003.rotation_euler = (1.571, 1.51e-07, 1.571)
ob_cube_003.scale = (-0.5177, 0.95, -1.0)
ob_cube_003.lock_rotations_4d = False
ob_cube_003.empty_display_type = 'ARROWS'
ob_cube_003.color = (0.0, 0.0, 0.0, 1.0)
ob_cube_003.lineart.crease_threshold = 0.0
ob_cube_032.location = (-0.1, -2.376, -0.1703)
ob_cube_032.rotation_euler = (1.571, 1.51e-07, 1.571)
ob_cube_032.scale = (0.5177, 0.95, -1.0)
ob_cube_032.lock_rotations_4d = False
ob_cube_032.empty_display_type = 'ARROWS'
ob_cube_032.color = (0.0, 0.0, 0.0, 1.0)
ob_cube_032.lineart.crease_threshold = 0.0
ob_cube_031.location = (-0.1, -2.376, -0.1703)
ob_cube_031.rotation_euler = (1.571, 1.51e-07, 1.571)
ob_cube_031.scale = (0.5177, 0.95, -1.0)
ob_cube_031.lock_rotations_4d = False
ob_cube_031.empty_display_type = 'ARROWS'
ob_cube_031.color = (0.0, 0.0, 0.0, 1.0)
ob_cube_031.lineart.crease_threshold = 0.0
ob_cube_030.location = (-0.1, -2.376, -0.1703)
ob_cube_030.rotation_euler = (1.571, 1.51e-07, 1.571)
ob_cube_030.scale = (-0.5177, 0.95, -1.0)
ob_cube_030.lock_rotations_4d = False
ob_cube_030.empty_display_type = 'ARROWS'
ob_cube_030.color = (0.0, 0.0, 0.0, 1.0)
ob_cube_030.lineart.crease_threshold = 0.0
ob_cube_012.location = (0.1, -2.376, -0.1703)
ob_cube_012.rotation_euler = (1.571, 1.51e-07, 1.571)
ob_cube_012.scale = (-0.5177, 0.95, 1.0)
ob_cube_012.lock_rotations_4d = False
ob_cube_012.empty_display_type = 'ARROWS'
ob_cube_012.color = (0.0, 0.0, 0.0, 1.0)
ob_cube_012.lineart.crease_threshold = 0.0
ob_cube_011.location = (0.1, -2.376, -0.1703)
ob_cube_011.rotation_euler = (1.571, 1.51e-07, 1.571)
ob_cube_011.scale = (0.5177, 0.95, 1.0)
ob_cube_011.lock_rotations_4d = False
ob_cube_011.empty_display_type = 'ARROWS'
ob_cube_011.color = (0.0, 0.0, 0.0, 1.0)
ob_cube_011.lineart.crease_threshold = 0.0
ob_cube_010.location = (0.1, -2.376, -0.1703)
ob_cube_010.rotation_euler = (1.571, 1.51e-07, 1.571)
ob_cube_010.scale = (0.5177, 0.95, 1.0)
ob_cube_010.lock_rotations_4d = False
ob_cube_010.empty_display_type = 'ARROWS'
ob_cube_010.color = (0.0, 0.0, 0.0, 1.0)
ob_cube_010.lineart.crease_threshold = 0.0
ob_cylinder_004.location = (0.0, -2.376, 0.01968)
ob_cylinder_004.rotation_euler = (1.571, 1.51e-07, 1.571)
ob_cylinder_004.scale = (0.05177, 0.095, 0.1)
ob_cylinder_004.lock_rotations_4d = False
ob_cylinder_004.empty_display_type = 'ARROWS'
ob_cylinder_004.color = (0.0, 0.0, 0.0, 1.0)
ob_cylinder_004.lineart.crease_threshold = 0.0
ob_cylinder_002.location = (-0.2, -2.097, 0.01968)
ob_cylinder_002.rotation_euler = (1.571, 1.51e-07, 1.571)
ob_cylinder_002.scale = (0.673, 0.95, 1.0)
ob_cylinder_002.lock_rotations_4d = False
ob_cylinder_002.empty_display_type = 'ARROWS'
ob_cylinder_002.color = (0.0, 0.0, 0.0, 1.0)
ob_cylinder_002.lineart.crease_threshold = 0.0
ob_cylinder_001.location = (0.2, -2.097, 0.01968)
ob_cylinder_001.rotation_euler = (1.571, 1.51e-07, 1.571)
ob_cylinder_001.scale = (0.673, 0.95, 1.0)
ob_cylinder_001.lock_rotations_4d = False
ob_cylinder_001.empty_display_type = 'ARROWS'
ob_cylinder_001.color = (0.0, 0.0, 0.0, 1.0)
ob_cylinder_001.lineart.crease_threshold = 0.0
ob_camera.location = (10.0, -10.0, 10.0)
ob_camera.rotation_euler = (1.047, 0.0, 0.7854)
ob_camera.lock_rotations_4d = False
ob_camera.empty_display_type = 'ARROWS'
ob_camera.color = (0.0, 0.0, 0.0, 1.0)
ob_camera.lineart.crease_threshold = 0.0
ob_sphere.location = (-0.02993, 0.1261, 0.07312)
ob_sphere.rotation_euler = (1.571, -0.0, 1.571)
ob_sphere.lock_rotations_4d = False
ob_sphere.empty_display_type = 'ARROWS'
ob_sphere.color = (0.0, 0.0, 0.0, 1.0)
ob_sphere.show_instancer_for_render = False
ob_sphere.instance_type = 'VERTS'
ob_sphere.use_instance_vertices_rotation = True
ob_sphere.lineart.crease_threshold = 0.0
ob_lamp_001.parent = ob_sphere
ob_lamp_001.matrix_parent_inverse = Matrix(((-4.371e-08, 1.0, -2.118e-22, -0.1261), (4.371e-08, 1.911e-15, 1.0, -0.07312), (1.0, 4.371e-08, -4.371e-08, 0.02993), (0.0, 0.0, 0.0, 1.0)))
ob_lamp_001.location = (-0.02993, 0.1261, 0.07312)
ob_lamp_001.rotation_euler = (1.571, -0.0, 1.571)
ob_lamp_001.lock_rotations_4d = False
ob_lamp_001.empty_display_type = 'ARROWS'
ob_lamp_001.color = (0.0, 0.0, 0.0, 1.0)
ob_lamp_001.lineart.crease_threshold = 0.0

# ---- collection membership
col_collection_1.objects.link(ob_cylinder_003)
col_collection_1.objects.link(ob_cylinder_000)
col_collection_1.objects.link(ob_plane_181)
col_collection_1.objects.link(ob_plane_180)
col_collection_1.objects.link(ob_plane_179)
col_collection_1.objects.link(ob_plane_178)
col_collection_1.objects.link(ob_plane_177)
col_collection_1.objects.link(ob_plane_176)
col_collection_1.objects.link(ob_plane_175)
col_collection_1.objects.link(ob_plane_174)
col_collection_1.objects.link(ob_plane_173)
col_collection_1.objects.link(ob_plane_172)
col_collection_1.objects.link(ob_plane_171)
col_collection_1.objects.link(ob_plane_170)
col_collection_1.objects.link(ob_plane_169)
col_collection_1.objects.link(ob_plane_168)
col_collection_1.objects.link(ob_plane_167)
col_collection_1.objects.link(ob_plane_166)
col_collection_1.objects.link(ob_plane_165)
col_collection_1.objects.link(ob_plane_164)
col_collection_1.objects.link(ob_plane_163)
col_collection_1.objects.link(ob_plane_162)
col_collection_1.objects.link(ob_plane_161)
col_collection_1.objects.link(ob_plane_160)
col_collection_1.objects.link(ob_plane_159)
col_collection_1.objects.link(ob_plane_158)
col_collection_1.objects.link(ob_plane_157)
col_collection_1.objects.link(ob_plane_156)
col_collection_1.objects.link(ob_plane_155)
col_collection_1.objects.link(ob_plane_030)
col_collection_1.objects.link(ob_plane_029)
col_collection_1.objects.link(ob_plane_028)
col_collection_1.objects.link(ob_plane_026)
col_collection_1.objects.link(ob_plane_025)
col_collection_1.objects.link(ob_plane_024)
col_collection_1.objects.link(ob_plane_005)
col_collection_1.objects.link(ob_plane_020)
col_collection_1.objects.link(ob_plane_015)
col_collection_1.objects.link(ob_plane_008)
col_collection_1.objects.link(ob_plane_027)
col_collection_1.objects.link(ob_plane_007)
col_collection_1.objects.link(ob_plane_010)
col_collection_1.objects.link(ob_plane_000)
col_collection_1.objects.link(ob_cube_007)
col_collection_1.objects.link(ob_plane_018)
col_collection_1.objects.link(ob_plane_017)
col_collection_1.objects.link(ob_plane_016)
col_collection_1.objects.link(ob_plane_014)
col_collection_1.objects.link(ob_plane_013)
col_collection_1.objects.link(ob_plane_012)
col_collection_1.objects.link(ob_plane_011)
col_collection_1.objects.link(ob_plane_009)
col_collection_1.objects.link(ob_plane_004)
col_collection_1.objects.link(ob_plane_003)
col_collection_1.objects.link(ob_cube_008)
col_collection_1.objects.link(ob_cube_006)
col_collection_1.objects.link(ob_cube_002)
col_collection_1.objects.link(ob_cube_001)
col_collection_1.objects.link(ob_cube_000)
col_collection_1.objects.link(ob_plane_151)
col_collection_1.objects.link(ob_plane_142)
col_collection_1.objects.link(ob_cylinder_020)
col_collection_1.objects.link(ob_cylinder_019)
col_collection_1.objects.link(ob_cylinder_018)
col_collection_1.objects.link(ob_cylinder_017)
col_collection_1.objects.link(ob_plane_086)
col_collection_1.objects.link(ob_plane_085)
col_collection_1.objects.link(ob_plane_084)
col_collection_1.objects.link(ob_plane_083)
col_collection_1.objects.link(ob_plane_002)
col_collection_1.objects.link(ob_plane_006)
col_collection_1.objects.link(ob_plane_001)
col_collection_1.objects.link(ob_plane_041)
col_collection_1.objects.link(ob_cylinder_008)
col_collection_1.objects.link(ob_cube_040)
col_collection_1.objects.link(ob_cube_039)
col_collection_1.objects.link(ob_cube_038)
col_collection_1.objects.link(ob_cube_005)
col_collection_1.objects.link(ob_cube_004)
col_collection_1.objects.link(ob_cube_003)
col_collection_1.objects.link(ob_cube_032)
col_collection_1.objects.link(ob_cube_031)
col_collection_1.objects.link(ob_cube_030)
col_collection_1.objects.link(ob_cube_012)
col_collection_1.objects.link(ob_cube_011)
col_collection_1.objects.link(ob_cube_010)
col_collection_1.objects.link(ob_cylinder_004)
col_collection_1.objects.link(ob_cylinder_002)
col_collection_1.objects.link(ob_cylinder_001)
col_collection_2.objects.link(ob_camera)
col_collection_3.objects.link(ob_sphere)
col_collection_3.objects.link(ob_lamp_001)

# ---- scene / render settings (as saved in the file)
scene.camera = ob_camera
scene.frame_start = 1; scene.frame_end = 250; scene.frame_set(3)
scene.render.engine = 'BLENDER_EEVEE_NEXT'
scene.render.image_settings.color_mode = 'RGB'
scene.render.image_settings.compression = 90
scene.render.resolution_x = 128
scene.render.resolution_y = 128
scene.render.pixel_aspect_x = 100.0
scene.render.pixel_aspect_y = 100.0
scene.render.fps = 25
scene.render.dither_intensity = 0.0
scene.render.use_compositing = False
scene.render.use_sequencer = False
scene.render.bake_margin = 2
scene.render.bake_bias = 0.0
scene.render.use_stamp_time = False
scene.render.use_stamp_date = False
scene.render.use_stamp_frame = False
scene.render.use_stamp_camera = False
scene.render.use_stamp_scene = False
scene.render.use_stamp_filename = False
scene.render.use_stamp_render_time = False
scene.render.stamp_font_size = 0
scene.cycles.use_denoising = False
scene.cycles.samples = 10
scene.cycles.sampling_pattern = 'TABULATED_SOBOL'
scene.cycles.light_sampling_threshold = 0.0
scene.cycles.use_adaptive_sampling = False
scene.cycles.use_light_tree = False
scene.cycles.blur_glossy = 0.0
scene.cycles.volume_bounces = 1
scene.cycles.pixel_filter_type = 'GAUSSIAN'
scene.cycles.sample_clamp_indirect = 0.0
scene.view_settings.view_transform = 'Raw'
bpy.context.view_layer.update()
